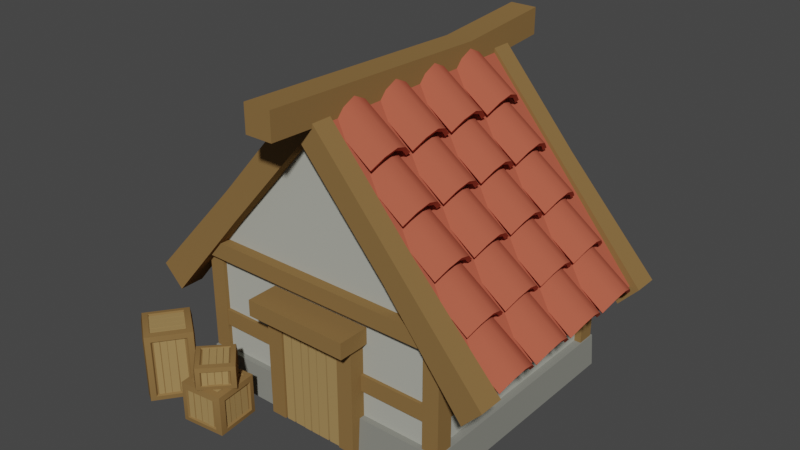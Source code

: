 # Source: Houses_SecondAge_1_Level1.blend  (saved by Blender 3.0.42; exported with 4.5.12 LTS)
import bpy
from mathutils import Matrix  # noqa: F401  (used for matrix-valued properties, if any)

bpy.ops.wm.read_factory_settings(use_empty=True)
scene = bpy.context.scene
scene.name = 'Scene'

# ---- collections
col_collection = bpy.data.collections.new('Collection'); scene.collection.children.link(col_collection)

# ---- materials (node trees are filled in below, after node groups)
mat_main = bpy.data.materials.new('Main')
mat_main.alpha_threshold = 0.0
mat_main.use_transparent_shadow = False
mat_main.diffuse_color = (0.4385, 0.09992, 0.05886, 1.0)
mat_main.roughness = 0.5
mat_walls = bpy.data.materials.new('Walls')
mat_walls.alpha_threshold = 0.0
mat_walls.use_transparent_shadow = False
mat_walls.diffuse_color = (0.4352, 0.4385, 0.3826, 1.0)
mat_walls.roughness = 0.5
mat_stone = bpy.data.materials.new('Stone')
mat_stone.alpha_threshold = 0.0
mat_stone.use_transparent_shadow = False
mat_stone.diffuse_color = (0.2444, 0.2462, 0.2155, 1.0)
mat_stone.roughness = 0.5
mat_wood = bpy.data.materials.new('Wood')
mat_wood.alpha_threshold = 0.0
mat_wood.use_transparent_shadow = False
mat_wood.diffuse_color = (0.2462, 0.1444, 0.0538, 1.0)
mat_wood.roughness = 0.5
mat_wood_light = bpy.data.materials.new('Wood_Light')
mat_wood_light.alpha_threshold = 0.0
mat_wood_light.use_transparent_shadow = False
mat_wood_light.diffuse_color = (0.3757, 0.2432, 0.09746, 1.0)
mat_wood_light.roughness = 0.5

# ---- node groups
ng_auto_smooth = bpy.data.node_groups.new('Auto Smooth', 'GeometryNodeTree')
_s = ng_auto_smooth.interface.new_socket(name='Geometry', in_out='OUTPUT', socket_type='NodeSocketGeometry')
_s = ng_auto_smooth.interface.new_socket(name='Geometry', in_out='INPUT', socket_type='NodeSocketGeometry')
_s = ng_auto_smooth.interface.new_socket(name='Angle', in_out='INPUT', socket_type='NodeSocketFloat')
_s.subtype = 'ANGLE'
_s.min_value = 0.0
_s.max_value = 3.142
ng_auto_smooth.is_modifier = True
_N = ng_auto_smooth.nodes; _L = ng_auto_smooth.links
n0 = _N.new('NodeGroupOutput'); n0.name = 'Group Output'; n0.location = (480, -100)
n1 = _N.new('NodeGroupInput'); n1.name = 'Group Input'; n1.location = (-420, -300)
n2 = _N.new('NodeGroupInput'); n2.name = 'Group Input.001'; n2.location = (-60, -100)
n3 = _N.new('GeometryNodeSetShadeSmooth'); n3.name = 'Set Shade Smooth'; n3.location = (120, -100)
n3.domain = 'EDGE'
n4 = _N.new('GeometryNodeSetShadeSmooth'); n4.name = 'Set Shade Smooth.001'; n4.location = (300, -100)
n5 = _N.new('GeometryNodeInputMeshEdgeAngle'); n5.name = 'Edge Angle'; n5.location = (-420, -220)
n6 = _N.new('GeometryNodeInputEdgeSmooth'); n6.name = 'Is Edge Smooth'; n6.location = (-60, -160)
n7 = _N.new('GeometryNodeInputShadeSmooth'); n7.name = 'Is Face Smooth'; n7.location = (-240, -340)
n8 = _N.new('FunctionNodeBooleanMath'); n8.name = 'Boolean Math'; n8.location = (-60, -220)
n9 = _N.new('FunctionNodeCompare'); n9.name = 'Compare'; n9.location = (-240, -180)
n9.operation = 'LESS_EQUAL'
_L.new(n5.outputs[0], n9.inputs[0])
_L.new(n4.outputs[0], n0.inputs[0])
_L.new(n1.outputs[1], n9.inputs[1])
_L.new(n9.outputs[0], n8.inputs[0])
_L.new(n7.outputs[0], n8.inputs[1])
_L.new(n2.outputs[0], n3.inputs[0])
_L.new(n6.outputs[0], n3.inputs[1])
_L.new(n3.outputs[0], n4.inputs[0])
_L.new(n8.outputs[0], n3.inputs[2])
n0.is_active_output = True

# ---- material node trees

# ---- world
world_world = bpy.data.worlds.new('World'); scene.world = world_world
world_world.use_nodes = True; world_world.node_tree.nodes.clear()
_N = world_world.node_tree.nodes; _L = world_world.node_tree.links
n0 = _N.new('ShaderNodeOutputWorld'); n0.name = 'World Output'; n0.location = (300, 300)
n1 = _N.new('ShaderNodeBackground'); n1.name = 'Background'; n1.location = (10, 300)
n1.inputs[0].default_value = (0.05088, 0.05088, 0.05088, 1.0)
_L.new(n1.outputs[0], n0.inputs[0])
n0.is_active_output = True
world_world.color = (0.05088, 0.05088, 0.05088)
world_world.use_sun_shadow = False
world_world.sun_shadow_jitter_overblur = 0.0

# ---- meshes
me_cube_218 = bpy.data.meshes.new('Cube.218')
me_cube_218.from_pydata([(0.2849, 0.4215, 0.2377), (0.2849, -0.16, 0.2377), (0.3178, 0.4215, 0.2596), (0.3178, -0.16, 0.2596), (0.2026, -0.1427, 0.05571), (0.2026, -0.1427, 0.3733), (0.2026, 0.4042, 0.05571), (0.2026, 0.4042, 0.3733), (0.2212, -0.1561, 0.08125), (0.2212, 0.4176, 0.08125), (0.2246, -0.161, 0.001531), (0.2246, 0.4225, 0.001531), (-0.09436, -0.16, 0.6835), (-0.09436, 0.4215, 0.6835), (-0.09436, -0.16, 0.7372), (-0.09436, 0.4215, 0.7372), (-0.4736, 0.4215, 0.2377), (-0.4736, -0.16, 0.2377), (-0.5066, 0.4215, 0.2596), (-0.5066, -0.16, 0.2596), (-0.3914, -0.1427, 0.05571), (-0.3914, -0.1427, 0.3733), (-0.3914, 0.4042, 0.05571), (-0.3914, 0.4042, 0.3733), (-0.09436, -0.1427, 0.05571), (-0.09436, -0.1427, 0.6898), (-0.09436, 0.4042, 0.05571), (-0.09436, 0.4042, 0.6898), (-0.4099, -0.1561, 0.08125), (-0.4099, 0.4176, 0.08125), (-0.4133, -0.161, 0.001531), (-0.4133, 0.4225, 0.001531), (-0.09436, -0.1561, 0.08125), (-0.09436, 0.4176, 0.08125), (-0.09436, -0.161, 0.001531), (-0.09436, 0.4225, 0.001531), (0.02165, -0.1789, 0.2732), (0.02165, -0.1789, 0.001981), (-0.01696, -0.1789, 0.2732), (-0.01696, -0.1789, 0.001981), (0.02165, -0.1375, 0.2732), (0.02165, -0.1375, 0.001981), (-0.01696, -0.1375, 0.2732), (-0.01696, -0.1375, 0.001981), (0.03215, -0.2177, 0.297), (0.03215, -0.1248, 0.297), (0.03215, -0.2177, 0.2588), (0.03215, -0.1248, 0.2588), (0.02165, 0.4404, 0.2732), (0.02165, 0.4404, 0.001981), (-0.01696, 0.4404, 0.2732), (-0.01696, 0.4404, 0.001981), (0.02165, 0.399, 0.2732), (0.02165, 0.399, 0.001981), (-0.01696, 0.399, 0.2732), (-0.01696, 0.399, 0.001981), (0.03215, 0.4793, 0.297), (0.03215, 0.3863, 0.297), (0.03215, 0.4793, 0.2588), (0.03215, 0.3863, 0.2588), (-0.2104, -0.1789, 0.2732), (-0.2104, -0.1789, 0.001981), (-0.1718, -0.1789, 0.2732), (-0.1718, -0.1789, 0.001981), (-0.2104, -0.1375, 0.2732), (-0.2104, -0.1375, 0.001981), (-0.1718, -0.1375, 0.2732), (-0.1718, -0.1375, 0.001981), (-0.2209, -0.2177, 0.297), (-0.09436, -0.2177, 0.297), (-0.2209, -0.1248, 0.297), (-0.09436, -0.1248, 0.297), (-0.2209, -0.2177, 0.2588), (-0.09436, -0.2177, 0.2588), (-0.2209, -0.1248, 0.2588), (-0.09436, -0.1248, 0.2588), (-0.2104, 0.4404, 0.2732), (-0.2104, 0.4404, 0.001981), (-0.1718, 0.4404, 0.2732), (-0.1718, 0.4404, 0.001981), (-0.2104, 0.399, 0.2732), (-0.2104, 0.399, 0.001981), (-0.1718, 0.399, 0.2732), (-0.1718, 0.399, 0.001981), (-0.2209, 0.4793, 0.297), (-0.09436, 0.4793, 0.297), (-0.2209, 0.3863, 0.297), (-0.09436, 0.3863, 0.297), (-0.2209, 0.4793, 0.2588), (-0.09436, 0.4793, 0.2588), (-0.2209, 0.3863, 0.2588), (-0.09436, 0.3863, 0.2588), (-0.1194, -0.1638, 0.2691), (-0.1188, -0.175, 0.2691), (-0.118, -0.1637, 0.0004618), (-0.1185, -0.175, 0.0004618), (-0.1013, -0.1636, 0.2691), (-0.1008, -0.1749, 0.2691), (-0.1004, -0.1749, 0.0004618), (-0.09999, -0.1636, 0.0004618), (-0.04912, -0.1632, 0.2691), (-0.04906, -0.1745, 0.2691), (-0.04676, -0.1632, 0.0004618), (-0.0467, -0.1745, 0.0004618), (-0.02176, -0.163, 0.2691), (-0.0217, -0.1743, 0.2691), (-0.01933, -0.1742, 0.0004618), (-0.01939, -0.163, 0.0004618), (-0.07754, -0.1747, 0.0004618), (-0.07793, -0.1747, 0.2691), (-0.09739, -0.1749, 0.0004618), (-0.09778, -0.1749, 0.2691), (-0.05084, -0.1745, 0.0004618), (-0.05137, -0.1745, 0.2691), (-0.07581, -0.1747, 0.0004618), (-0.07634, -0.1747, 0.2691), (-0.07797, -0.1646, 0.2691), (-0.07758, -0.1646, 0.0004618), (-0.09783, -0.1648, 0.2691), (-0.09744, -0.1648, 0.0004618), (-0.05141, -0.1644, 0.2691), (-0.05088, -0.1644, 0.0004618), (-0.07639, -0.1646, 0.2691), (-0.07586, -0.1646, 0.0004618), (-0.1468, -0.1632, 0.2691), (-0.1467, -0.1745, 0.2691), (-0.1447, -0.1632, 0.0004618), (-0.1447, -0.1745, 0.0004618), (-0.1229, -0.163, 0.2691), (-0.1228, -0.1743, 0.2691), (-0.1207, -0.1742, 0.0004618), (-0.1208, -0.163, 0.0004618), (-0.1483, -0.1745, 0.0004618), (-0.1487, -0.1745, 0.2691), (-0.1701, -0.1747, 0.0004618), (-0.1706, -0.1747, 0.2691), (-0.1488, -0.1644, 0.2691), (-0.1483, -0.1644, 0.0004618), (-0.1706, -0.1646, 0.2691), (-0.1702, -0.1646, 0.0004618), (-0.2544, -0.2974, 0.08742), (-0.2547, -0.2975, 0.09389), (-0.2642, -0.2091, 0.08742), (-0.2639, -0.2091, 0.09389), (-0.2679, -0.299, 0.08742), (-0.2682, -0.299, 0.09389), (-0.2774, -0.2106, 0.09389), (-0.2777, -0.2107, 0.08742), (-0.3061, -0.3006, 0.08742), (-0.3061, -0.3006, 0.09389), (-0.3165, -0.2124, 0.08742), (-0.3165, -0.2124, 0.09389), (-0.3226, -0.3027, 0.08742), (-0.3226, -0.3027, 0.09389), (-0.3331, -0.2144, 0.09389), (-0.3331, -0.2144, 0.08742), (-0.295, -0.2132, 0.09389), (-0.2857, -0.3016, 0.09389), (-0.2792, -0.2115, 0.09389), (-0.2699, -0.2999, 0.09389), (-0.3144, -0.215, 0.09389), (-0.3051, -0.3034, 0.09389), (-0.2961, -0.2131, 0.09389), (-0.2867, -0.3015, 0.09389), (-0.2857, -0.3016, 0.08895), (-0.295, -0.2132, 0.08895), (-0.2699, -0.2999, 0.08895), (-0.2792, -0.2115, 0.08895), (-0.3051, -0.3034, 0.08895), (-0.3144, -0.215, 0.08895), (-0.2867, -0.3015, 0.08895), (-0.2961, -0.2131, 0.08895), (-0.3336, -0.2178, 0.001646), (-0.3342, -0.2083, 0.001566), (-0.3327, -0.2177, 0.08941), (-0.334, -0.2083, 0.08933), (-0.3209, -0.2165, 0.001441), (-0.3215, -0.207, 0.001516), (-0.3213, -0.207, 0.08928), (-0.32, -0.2164, 0.0892), (-0.2828, -0.2126, 0.001406), (-0.2838, -0.2032, 0.001406), (-0.282, -0.2126, 0.08917), (-0.2829, -0.2031, 0.08917), (-0.2635, -0.2107, 0.001307), (-0.2644, -0.2012, 0.001307), (-0.2636, -0.2011, 0.08907), (-0.2626, -0.2106, 0.08907), (-0.3051, -0.2053, 0.08843), (-0.3054, -0.2054, 0.000661), (-0.3191, -0.2068, 0.08849), (-0.3194, -0.2068, 0.0007214), (-0.2863, -0.2034, 0.08857), (-0.2866, -0.2035, 0.0008065), (-0.3039, -0.2052, 0.08863), (-0.3043, -0.2053, 0.000867), (-0.3045, -0.2137, 0.000661), (-0.3043, -0.2137, 0.08843), (-0.3186, -0.2151, 0.0007214), (-0.3183, -0.2151, 0.08849), (-0.2858, -0.2118, 0.0008065), (-0.2854, -0.2117, 0.08857), (-0.3034, -0.2136, 0.000867), (-0.303, -0.2135, 0.08863), (-0.2549, -0.2979, -0.003471), (-0.2552, -0.298, 0.003201), (-0.2653, -0.2047, -0.003471), (-0.265, -0.2048, 0.003201), (-0.2684, -0.2995, -0.003471), (-0.2687, -0.2995, 0.003201), (-0.2784, -0.2062, 0.003201), (-0.2787, -0.2063, -0.003471), (-0.3064, -0.3009, -0.003471), (-0.3064, -0.3009, 0.003201), (-0.3168, -0.213, -0.003471), (-0.3168, -0.213, 0.003201), (-0.3229, -0.303, -0.003471), (-0.3229, -0.303, 0.003201), (-0.3333, -0.2151, 0.003201), (-0.3333, -0.2151, -0.003471), (-0.2959, -0.2089, 0.003201), (-0.2861, -0.3022, 0.003201), (-0.2802, -0.2072, 0.003201), (-0.2704, -0.3005, 0.003201), (-0.3152, -0.2107, 0.003201), (-0.3054, -0.304, 0.003201), (-0.297, -0.2088, 0.003201), (-0.2871, -0.302, 0.003201), (-0.2861, -0.3022, -0.003471), (-0.2959, -0.2089, -0.003471), (-0.2704, -0.3005, -0.003471), (-0.2802, -0.2072, -0.003471), (-0.3054, -0.304, -0.003471), (-0.3152, -0.2107, -0.003471), (-0.2871, -0.302, -0.003471), (-0.297, -0.2088, -0.003471), (-0.3254, -0.3132, 0.002608), (-0.3256, -0.3078, 0.002608), (-0.3245, -0.3132, 0.0867), (-0.3254, -0.3078, 0.08662), (-0.3114, -0.3118, 0.002608), (-0.3116, -0.3064, 0.002608), (-0.3114, -0.3064, 0.08658), (-0.3105, -0.3117, 0.0865), (-0.272, -0.3078, 0.002196), (-0.2726, -0.3024, 0.002196), (-0.2705, -0.3076, 0.0888), (-0.2711, -0.3023, 0.0888), (-0.2579, -0.3063, 0.001835), (-0.2584, -0.301, 0.001835), (-0.2569, -0.3008, 0.08844), (-0.2564, -0.3062, 0.08844), (-0.2931, -0.3045, 0.08573), (-0.2933, -0.3045, 0.002608), (-0.3095, -0.3062, 0.08579), (-0.3097, -0.3062, 0.002608), (-0.274, -0.3025, 0.08588), (-0.2743, -0.3026, 0.002608), (-0.291, -0.3043, 0.08594), (-0.2913, -0.3043, 0.002608), (-0.2929, -0.3087, 0.002608), (-0.2926, -0.3087, 0.08573), (-0.3093, -0.3104, 0.002608), (-0.309, -0.3104, 0.08579), (-0.2738, -0.3068, 0.002608), (-0.2735, -0.3067, 0.08588), (-0.2909, -0.3085, 0.002608), (-0.2906, -0.3085, 0.08594), (-0.2444, -0.2859, 0.08739), (-0.2398, -0.2851, 0.08739), (-0.2444, -0.285, 0.0005182), (-0.2398, -0.2849, 0.0005182), (-0.2456, -0.2736, 0.08739), (-0.241, -0.2728, 0.08739), (-0.2411, -0.2726, 0.0005182), (-0.2457, -0.2727, 0.0005182), (-0.2493, -0.238, 0.08739), (-0.2447, -0.2375, 0.08739), (-0.2494, -0.2364, 0.0005182), (-0.2448, -0.2359, 0.0005182), (-0.2512, -0.2193, 0.08739), (-0.2466, -0.2189, 0.08739), (-0.2467, -0.2172, 0.0005182), (-0.2513, -0.2177, 0.0005182), (-0.2427, -0.257, 0.0005182), (-0.2426, -0.2572, 0.08739), (-0.2413, -0.2705, 0.0005182), (-0.2413, -0.2708, 0.08739), (-0.2445, -0.2387, 0.0005182), (-0.2445, -0.2391, 0.08739), (-0.2428, -0.2558, 0.0005182), (-0.2428, -0.2561, 0.08739), (-0.2464, -0.2576, 0.08739), (-0.2464, -0.2573, 0.0005182), (-0.245, -0.2711, 0.08739), (-0.245, -0.2709, 0.0005182), (-0.2482, -0.2395, 0.08739), (-0.2482, -0.2391, 0.0005182), (-0.2465, -0.2565, 0.08739), (-0.2465, -0.2562, 0.0005182), (-0.3367, -0.298, 0.001509), (-0.3429, -0.2983, 0.001432), (-0.3368, -0.2972, 0.08867), (-0.343, -0.2981, 0.0886), (-0.3381, -0.2838, 0.001313), (-0.3444, -0.2841, 0.001384), (-0.3444, -0.2839, 0.08855), (-0.3382, -0.2829, 0.08847), (-0.3423, -0.2434, 0.001386), (-0.3485, -0.244, 0.001386), (-0.3424, -0.2419, 0.08853), (-0.3487, -0.2425, 0.08853), (-0.3441, -0.2259, 0.001037), (-0.3503, -0.2266, 0.001037), (-0.3504, -0.2251, 0.08818), (-0.3442, -0.2244, 0.08818), (-0.3463, -0.2653, 0.08773), (-0.3463, -0.2655, 0.0005708), (-0.3446, -0.282, 0.08779), (-0.3446, -0.2822, 0.0006284), (-0.3484, -0.2449, 0.08787), (-0.3484, -0.2452, 0.0007094), (-0.3464, -0.2642, 0.08793), (-0.3464, -0.2645, 0.0007669), (-0.3415, -0.2651, 0.0005708), (-0.3416, -0.2648, 0.08773), (-0.3398, -0.2817, 0.0006284), (-0.3399, -0.2815, 0.08779), (-0.3436, -0.2448, 0.0007094), (-0.3437, -0.2444, 0.08787), (-0.3417, -0.264, 0.0007669), (-0.3417, -0.2637, 0.08793), (-0.2364, -0.3042, -0.003569), (-0.2364, -0.3042, 0.09277), (-0.3418, -0.315, -0.003569), (-0.3418, -0.315, 0.09277), (-0.2472, -0.1988, -0.003569), (-0.2472, -0.1988, 0.09277), (-0.3526, -0.2096, -0.003569), (-0.3526, -0.2096, 0.09277), (-0.2493, -0.3083, 0.00841), (-0.2493, -0.3083, 0.08079), (-0.3284, -0.3164, 0.08079), (-0.3284, -0.3164, 0.00841), (-0.346, -0.3022, 0.00841), (-0.346, -0.3022, 0.08079), (-0.3541, -0.223, 0.08079), (-0.3541, -0.223, 0.00841), (-0.3398, -0.2054, 0.00841), (-0.3398, -0.2054, 0.08079), (-0.2606, -0.1973, 0.08079), (-0.2606, -0.1973, 0.00841), (-0.2431, -0.2116, 0.00841), (-0.2431, -0.2116, 0.08079), (-0.235, -0.2908, 0.08079), (-0.235, -0.2908, 0.00841), (-0.3301, -0.3005, -0.006129), (-0.3382, -0.2213, -0.006129), (-0.259, -0.2132, -0.006129), (-0.2509, -0.2924, -0.006129), (-0.3382, -0.2213, 0.09533), (-0.3301, -0.3005, 0.09533), (-0.2509, -0.2924, 0.09533), (-0.259, -0.2132, 0.09533), (-0.2528, -0.3043, 0.07798), (-0.2528, -0.3043, 0.01122), (-0.3258, -0.3118, 0.07798), (-0.3258, -0.3118, 0.01122), (-0.342, -0.2986, 0.07798), (-0.342, -0.2986, 0.01122), (-0.3495, -0.2256, 0.07798), (-0.3495, -0.2256, 0.01122), (-0.3363, -0.2094, 0.07798), (-0.3363, -0.2094, 0.01122), (-0.2633, -0.202, 0.07798), (-0.2633, -0.202, 0.01122), (-0.2471, -0.2151, 0.07798), (-0.2471, -0.2151, 0.01122), (-0.2396, -0.2882, 0.07798), (-0.2396, -0.2882, 0.01122), (-0.3348, -0.2241, -0.002187), (-0.3273, -0.2971, -0.002187), (-0.2618, -0.2166, -0.002187), (-0.2543, -0.2897, -0.002187), (-0.3273, -0.2971, 0.09139), (-0.3348, -0.2241, 0.09139), (-0.2543, -0.2897, 0.09139), (-0.2618, -0.2166, 0.09139), (-0.4583, -0.3042, 0.1558), (-0.4586, -0.3041, 0.1623), (-0.4063, -0.2321, 0.1558), (-0.4061, -0.2323, 0.1623), (-0.4694, -0.2963, 0.1558), (-0.4696, -0.296, 0.1623), (-0.4171, -0.2243, 0.1623), (-0.4174, -0.2242, 0.1558), (-0.4988, -0.2718, 0.1558), (-0.4988, -0.2718, 0.1623), (-0.4473, -0.1994, 0.1558), (-0.4473, -0.1994, 0.1623), (-0.5124, -0.2622, 0.1558), (-0.5124, -0.2622, 0.1623), (-0.4609, -0.1898, 0.1623), (-0.4609, -0.1898, 0.1558), (-0.4319, -0.2144, 0.1623), (-0.4844, -0.2862, 0.1623), (-0.419, -0.2238, 0.1623), (-0.4715, -0.2956, 0.1623), (-0.4475, -0.2028, 0.1623), (-0.4999, -0.2746, 0.1623), (-0.4326, -0.2137, 0.1623), (-0.485, -0.2855, 0.1623), (-0.4844, -0.2862, 0.1573), (-0.4319, -0.2144, 0.1573), (-0.4715, -0.2956, 0.1573), (-0.419, -0.2238, 0.1573), (-0.4999, -0.2746, 0.1573), (-0.4475, -0.2028, 0.1573), (-0.485, -0.2855, 0.1573), (-0.4326, -0.2137, 0.1573), (-0.4636, -0.192, 0.001646), (-0.4577, -0.1845, 0.001566), (-0.4629, -0.1925, 0.1578), (-0.4575, -0.1846, 0.1577), (-0.4533, -0.1996, 0.001441), (-0.4474, -0.1921, 0.001516), (-0.4472, -0.1922, 0.1577), (-0.4526, -0.2001, 0.1576), (-0.4225, -0.2222, 0.001406), (-0.4168, -0.2146, 0.001406), (-0.4218, -0.2227, 0.1576), (-0.4161, -0.2151, 0.1576), (-0.4068, -0.2337, 0.001307), (-0.4012, -0.2261, 0.001307), (-0.4005, -0.2266, 0.1575), (-0.4061, -0.2342, 0.1575), (-0.4341, -0.2019, 0.1568), (-0.4343, -0.2017, 0.000661), (-0.4455, -0.1935, 0.1569), (-0.4457, -0.1933, 0.0007214), (-0.4188, -0.2131, 0.157), (-0.4191, -0.2129, 0.0008065), (-0.4331, -0.2026, 0.157), (-0.4334, -0.2024, 0.000867), (-0.4393, -0.2084, 0.000661), (-0.4391, -0.2086, 0.1568), (-0.4506, -0.2001, 0.0007214), (-0.4504, -0.2002, 0.1569), (-0.4241, -0.2196, 0.0008065), (-0.4238, -0.2198, 0.157), (-0.4384, -0.2091, 0.000867), (-0.4381, -0.2093, 0.157), (-0.459, -0.3042, -0.003471), (-0.4593, -0.3041, 0.003201), (-0.4042, -0.2281, -0.003471), (-0.404, -0.2284, 0.003201), (-0.4701, -0.2963, -0.003471), (-0.4703, -0.2961, 0.003201), (-0.4149, -0.2204, 0.003201), (-0.4152, -0.2203, -0.003471), (-0.4992, -0.2718, -0.003471), (-0.4992, -0.2718, 0.003201), (-0.4479, -0.1996, -0.003471), (-0.4479, -0.1996, 0.003201), (-0.5128, -0.2623, -0.003471), (-0.5128, -0.2623, 0.003201), (-0.4615, -0.1901, 0.003201), (-0.4615, -0.1901, -0.003471), (-0.4297, -0.2107, 0.003201), (-0.485, -0.2864, 0.003201), (-0.4169, -0.22, 0.003201), (-0.4722, -0.2957, 0.003201), (-0.4452, -0.1991, 0.003201), (-0.5005, -0.2748, 0.003201), (-0.4304, -0.2099, 0.003201), (-0.4857, -0.2856, 0.003201), (-0.485, -0.2864, -0.003471), (-0.4297, -0.2107, -0.003471), (-0.4722, -0.2957, -0.003471), (-0.4169, -0.22, -0.003471), (-0.5005, -0.2748, -0.003471), (-0.4452, -0.1991, -0.003471), (-0.4857, -0.2856, -0.003471), (-0.4304, -0.2099, -0.003471), (-0.5216, -0.2682, 0.002608), (-0.5181, -0.2641, 0.002608), (-0.5209, -0.2687, 0.1551), (-0.5179, -0.2642, 0.155), (-0.5102, -0.2766, 0.002608), (-0.5067, -0.2724, 0.002608), (-0.5066, -0.2725, 0.155), (-0.5095, -0.2771, 0.1549), (-0.4783, -0.3, 0.002196), (-0.4751, -0.2956, 0.002196), (-0.4771, -0.3009, 0.1572), (-0.4739, -0.2965, 0.1572), (-0.4669, -0.3084, 0.001835), (-0.4637, -0.3041, 0.001835), (-0.4625, -0.305, 0.1568), (-0.4657, -0.3093, 0.1568), (-0.4917, -0.2834, 0.1541), (-0.4919, -0.2833, 0.002608), (-0.505, -0.2737, 0.1542), (-0.5052, -0.2735, 0.002608), (-0.4763, -0.2948, 0.1543), (-0.4765, -0.2946, 0.002608), (-0.4901, -0.2847, 0.1543), (-0.4903, -0.2845, 0.002608), (-0.4944, -0.2867, 0.002608), (-0.4942, -0.2868, 0.1541), (-0.5077, -0.2769, 0.002608), (-0.5075, -0.2771, 0.1542), (-0.479, -0.298, 0.002608), (-0.4788, -0.2982, 0.1543), (-0.4928, -0.2879, 0.002608), (-0.4926, -0.2881, 0.1543), (-0.4432, -0.3024, 0.1558), (-0.4392, -0.3048, 0.1558), (-0.4426, -0.3016, 0.0005182), (-0.4391, -0.3046, 0.0005182), (-0.4358, -0.2924, 0.1558), (-0.4319, -0.2949, 0.1558), (-0.4318, -0.2947, 0.0005182), (-0.4353, -0.2917, 0.0005182), (-0.4146, -0.2636, 0.1558), (-0.4109, -0.2663, 0.1558), (-0.4137, -0.2622, 0.0005182), (-0.4099, -0.265, 0.0005182), (-0.4035, -0.2484, 0.1558), (-0.3998, -0.2512, 0.1558), (-0.3988, -0.2499, 0.0005182), (-0.4025, -0.2471, 0.0005182), (-0.4225, -0.282, 0.0005182), (-0.4226, -0.2822, 0.1558), (-0.4305, -0.293, 0.0005182), (-0.4307, -0.2932, 0.1558), (-0.4116, -0.2673, 0.0005182), (-0.4118, -0.2676, 0.1558), (-0.4218, -0.2811, 0.0005182), (-0.422, -0.2814, 0.1558), (-0.4256, -0.28, 0.1558), (-0.4255, -0.2798, 0.0005182), (-0.4337, -0.291, 0.1558), (-0.4335, -0.2908, 0.0005182), (-0.4148, -0.2654, 0.1558), (-0.4146, -0.2651, 0.0005182), (-0.425, -0.2792, 0.1558), (-0.4248, -0.2789, 0.0005182), (-0.5197, -0.2493, 0.001509), (-0.5246, -0.2454, 0.001432), (-0.5192, -0.2486, 0.1571), (-0.5244, -0.2452, 0.157), (-0.5112, -0.2378, 0.001313), (-0.5161, -0.2339, 0.001384), (-0.516, -0.2337, 0.1569), (-0.5107, -0.2371, 0.1569), (-0.4872, -0.2051, 0.001386), (-0.4922, -0.2014, 0.001386), (-0.4863, -0.2039, 0.1569), (-0.4913, -0.2002, 0.1569), (-0.4768, -0.191, 0.001037), (-0.4818, -0.1873, 0.001037), (-0.4809, -0.186, 0.1566), (-0.4759, -0.1897, 0.1566), (-0.5049, -0.2186, 0.1561), (-0.505, -0.2188, 0.0005708), (-0.5148, -0.2321, 0.1562), (-0.515, -0.2323, 0.0006284), (-0.4928, -0.2021, 0.1563), (-0.493, -0.2024, 0.0007094), (-0.5042, -0.2177, 0.1563), (-0.5044, -0.218, 0.0007669), (-0.5012, -0.2217, 0.0005708), (-0.501, -0.2214, 0.1561), (-0.5111, -0.2351, 0.0006284), (-0.511, -0.2349, 0.1562), (-0.4891, -0.2052, 0.0007094), (-0.4889, -0.2049, 0.1563), (-0.5006, -0.2208, 0.0007669), (-0.5004, -0.2206, 0.1563), (-0.4496, -0.3212, -0.003569), (-0.4496, -0.3212, 0.1612), (-0.5349, -0.2585, -0.003569), (-0.5349, -0.2585, 0.1612), (-0.3868, -0.2359, -0.003569), (-0.3868, -0.2359, 0.1612), (-0.4722, -0.1731, -0.003569), (-0.4722, -0.1731, 0.1612), (-0.4618, -0.3157, 0.00841), (-0.4618, -0.3157, 0.1492), (-0.526, -0.2685, 0.1492), (-0.526, -0.2685, 0.00841), (-0.5294, -0.2462, 0.00841), (-0.5294, -0.2462, 0.1492), (-0.4822, -0.182, 0.1492), (-0.4822, -0.182, 0.00841), (-0.4599, -0.1786, 0.00841), (-0.4599, -0.1786, 0.1492), (-0.3958, -0.2258, 0.1492), (-0.3958, -0.2258, 0.00841), (-0.3923, -0.2481, 0.00841), (-0.3923, -0.2481, 0.1492), (-0.4395, -0.3123, 0.1492), (-0.4395, -0.3123, 0.00841), (-0.5165, -0.2557, -0.006129), (-0.4694, -0.1915, -0.006129), (-0.4052, -0.2387, -0.006129), (-0.4524, -0.3028, -0.006129), (-0.4694, -0.1915, 0.1637), (-0.5165, -0.2557, 0.1637), (-0.4524, -0.3028, 0.1637), (-0.4052, -0.2387, 0.1637), (-0.4618, -0.3104, 0.1464), (-0.4618, -0.3104, 0.01122), (-0.5209, -0.2669, 0.1464), (-0.5209, -0.2669, 0.01122), (-0.5241, -0.2463, 0.1464), (-0.5241, -0.2463, 0.01122), (-0.4806, -0.1871, 0.1464), (-0.4806, -0.1871, 0.01122), (-0.46, -0.184, 0.1464), (-0.46, -0.184, 0.01122), (-0.4008, -0.2274, 0.1464), (-0.4008, -0.2274, 0.01122), (-0.3977, -0.2481, 0.1464), (-0.3977, -0.2481, 0.01122), (-0.4412, -0.3072, 0.1464), (-0.4412, -0.3072, 0.01122), (-0.4687, -0.1958, -0.002187), (-0.5122, -0.255, -0.002187), (-0.4095, -0.2393, -0.002187), (-0.453, -0.2985, -0.002187), (-0.5122, -0.255, 0.1598), (-0.4687, -0.1958, 0.1598), (-0.453, -0.2985, 0.1598), (-0.4095, -0.2393, 0.1598), (-0.2479, -0.2608, 0.1448), (-0.2481, -0.2611, 0.15), (-0.3003, -0.2119, 0.1448), (-0.3, -0.2117, 0.15), (-0.2554, -0.2689, 0.1448), (-0.2556, -0.269, 0.15), (-0.3076, -0.2197, 0.15), (-0.3077, -0.2199, 0.1448), (-0.2779, -0.2899, 0.1448), (-0.2779, -0.2899, 0.15), (-0.3306, -0.2413, 0.1448), (-0.3306, -0.2413, 0.15), (-0.287, -0.2998, 0.1448), (-0.287, -0.2998, 0.15), (-0.3397, -0.2512, 0.15), (-0.3397, -0.2512, 0.1448), (-0.317, -0.2305, 0.15), (-0.265, -0.2798, 0.15), (-0.3082, -0.2212, 0.15), (-0.2561, -0.2705, 0.15), (-0.3279, -0.2418, 0.15), (-0.2758, -0.2911, 0.15), (-0.3177, -0.231, 0.15), (-0.2656, -0.2803, 0.15), (-0.265, -0.2798, 0.146), (-0.317, -0.2305, 0.146), (-0.2561, -0.2705, 0.146), (-0.3082, -0.2212, 0.146), (-0.2758, -0.2911, 0.146), (-0.3279, -0.2418, 0.146), (-0.2656, -0.2803, 0.146), (-0.3177, -0.231, 0.146), (-0.3382, -0.2536, 0.09839), (-0.3436, -0.2481, 0.09832), (-0.3377, -0.2531, 0.1464), (-0.3434, -0.248, 0.1463), (-0.3311, -0.2461, 0.09822), (-0.3364, -0.2406, 0.09828), (-0.3363, -0.2405, 0.1463), (-0.3306, -0.2456, 0.1462), (-0.3098, -0.2238, 0.09819), (-0.3153, -0.2185, 0.09819), (-0.3093, -0.2233, 0.1462), (-0.3149, -0.218, 0.1462), (-0.299, -0.2125, 0.09812), (-0.3045, -0.2072, 0.09812), (-0.3041, -0.2067, 0.1461), (-0.2985, -0.212, 0.1461), (-0.3273, -0.231, 0.1456), (-0.3274, -0.2312, 0.09759), (-0.3351, -0.2392, 0.1457), (-0.3353, -0.2394, 0.09764), (-0.3167, -0.22, 0.1457), (-0.3169, -0.2202, 0.09771), (-0.3266, -0.2303, 0.1458), (-0.3268, -0.2305, 0.09776), (-0.3225, -0.2358, 0.09759), (-0.3224, -0.2357, 0.1456), (-0.3304, -0.244, 0.09764), (-0.3302, -0.2439, 0.1457), (-0.3121, -0.2248, 0.09771), (-0.3119, -0.2246, 0.1457), (-0.3219, -0.2352, 0.09776), (-0.3217, -0.2349, 0.1458), (-0.248, -0.2614, 0.09426), (-0.2481, -0.2617, 0.09964), (-0.3032, -0.2098, 0.09426), (-0.303, -0.2096, 0.09964), (-0.2554, -0.2695, 0.09426), (-0.2556, -0.2696, 0.09964), (-0.3105, -0.2175, 0.09964), (-0.3106, -0.2178, 0.09426), (-0.278, -0.2902, 0.09426), (-0.278, -0.2902, 0.09964), (-0.3305, -0.2418, 0.09426), (-0.3305, -0.2418, 0.09964), (-0.287, -0.3001, 0.09426), (-0.287, -0.3001, 0.09964), (-0.3395, -0.2517, 0.09964), (-0.3395, -0.2517, 0.09426), (-0.3198, -0.2284, 0.09964), (-0.2649, -0.2804, 0.09964), (-0.311, -0.2191, 0.09964), (-0.2561, -0.2711, 0.09964), (-0.3307, -0.2396, 0.09964), (-0.2757, -0.2916, 0.09964), (-0.3205, -0.2289, 0.09964), (-0.2656, -0.2808, 0.09964), (-0.2649, -0.2804, 0.09426), (-0.3198, -0.2284, 0.09426), (-0.2561, -0.2711, 0.09426), (-0.311, -0.2191, 0.09426), (-0.2757, -0.2916, 0.09426), (-0.3307, -0.2396, 0.09426), (-0.2656, -0.2808, 0.09426), (-0.3205, -0.2289, 0.09426), (-0.2832, -0.3077, 0.09916), (-0.2861, -0.3046, 0.09916), (-0.2827, -0.3072, 0.1442), (-0.286, -0.3044, 0.1442), (-0.2753, -0.2995, 0.09916), (-0.2783, -0.2963, 0.09916), (-0.2782, -0.2962, 0.1441), (-0.2749, -0.299, 0.1441), (-0.2533, -0.2764, 0.09883), (-0.2565, -0.2734, 0.09883), (-0.2525, -0.2756, 0.1459), (-0.2556, -0.2726, 0.1459), (-0.2454, -0.2681, 0.09854), (-0.2486, -0.2651, 0.09854), (-0.2477, -0.2643, 0.1456), (-0.2446, -0.2673, 0.1456), (-0.2679, -0.2855, 0.1434), (-0.2681, -0.2856, 0.09916), (-0.2771, -0.2951, 0.1435), (-0.2772, -0.2952, 0.09916), (-0.2573, -0.2742, 0.1436), (-0.2574, -0.2744, 0.09916), (-0.2668, -0.2843, 0.1436), (-0.267, -0.2844, 0.09916), (-0.2656, -0.2879, 0.09916), (-0.2655, -0.2878, 0.1434), (-0.2748, -0.2976, 0.09916), (-0.2746, -0.2974, 0.1435), (-0.255, -0.2768, 0.09916), (-0.2548, -0.2766, 0.1436), (-0.2645, -0.2868, 0.09916), (-0.2643, -0.2866, 0.1436), (-0.2478, -0.2485, 0.1448), (-0.2455, -0.2457, 0.1448), (-0.2484, -0.248, 0.09748), (-0.2456, -0.2455, 0.09748), (-0.255, -0.2417, 0.1448), (-0.2527, -0.2388, 0.1448), (-0.2528, -0.2387, 0.09748), (-0.2556, -0.2412, 0.09748), (-0.2759, -0.2218, 0.1448), (-0.2734, -0.2191, 0.1448), (-0.2769, -0.2209, 0.09748), (-0.2743, -0.2182, 0.09748), (-0.2869, -0.2113, 0.1448), (-0.2843, -0.2086, 0.1448), (-0.2853, -0.2077, 0.09748), (-0.2878, -0.2104, 0.09748), (-0.262, -0.2299, 0.09748), (-0.2618, -0.2301, 0.1448), (-0.254, -0.2375, 0.09748), (-0.2539, -0.2376, 0.1448), (-0.2727, -0.2197, 0.09748), (-0.2724, -0.2199, 0.1448), (-0.2627, -0.2293, 0.09748), (-0.2624, -0.2295, 0.1448), (-0.2639, -0.2322, 0.1448), (-0.264, -0.2321, 0.09748), (-0.2559, -0.2398, 0.1448), (-0.2561, -0.2397, 0.09748), (-0.2745, -0.2221, 0.1448), (-0.2747, -0.2219, 0.09748), (-0.2645, -0.2316, 0.1448), (-0.2647, -0.2314, 0.09748), (-0.2981, -0.3043, 0.09828), (-0.3017, -0.3078, 0.09822), (-0.2986, -0.3039, 0.1458), (-0.3019, -0.3077, 0.1457), (-0.3064, -0.2964, 0.09812), (-0.3101, -0.2999, 0.09818), (-0.3102, -0.2997, 0.1457), (-0.3069, -0.2959, 0.1456), (-0.3301, -0.2738, 0.09818), (-0.3336, -0.2774, 0.09818), (-0.331, -0.273, 0.1457), (-0.3345, -0.2766, 0.1457), (-0.3404, -0.264, 0.0979), (-0.3438, -0.2677, 0.0979), (-0.3447, -0.2668, 0.1454), (-0.3412, -0.2632, 0.1454), (-0.3211, -0.2893, 0.1451), (-0.321, -0.2895, 0.09752), (-0.3113, -0.2987, 0.1451), (-0.3112, -0.2988, 0.09757), (-0.3331, -0.2779, 0.1452), (-0.3329, -0.2781, 0.09763), (-0.3218, -0.2887, 0.1452), (-0.3216, -0.2889, 0.09768), (-0.3183, -0.2867, 0.09752), (-0.3185, -0.2866, 0.1451), (-0.3085, -0.296, 0.09757), (-0.3087, -0.2959, 0.1451), (-0.3302, -0.2753, 0.09763), (-0.3304, -0.2752, 0.1452), (-0.3189, -0.2861, 0.09768), (-0.3191, -0.2859, 0.1452), (-0.2334, -0.2556, 0.09418), (-0.2334, -0.2556, 0.1491), (-0.2923, -0.3174, 0.09418), (-0.2923, -0.3174, 0.1491), (-0.2952, -0.1967, 0.09418), (-0.2952, -0.1967, 0.1491), (-0.3542, -0.2585, 0.09418), (-0.3542, -0.2585, 0.1491), (-0.2391, -0.2649, 0.1038), (-0.2391, -0.2649, 0.1395), (-0.2834, -0.3113, 0.1395), (-0.2834, -0.3113, 0.1038), (-0.3016, -0.3118, 0.1038), (-0.3016, -0.3118, 0.1395), (-0.348, -0.2675, 0.1395), (-0.348, -0.2675, 0.1038), (-0.3485, -0.2493, 0.1038), (-0.3485, -0.2493, 0.1395), (-0.3042, -0.2028, 0.1395), (-0.3042, -0.2028, 0.1038), (-0.286, -0.2024, 0.1038), (-0.286, -0.2024, 0.1395), (-0.2395, -0.2466, 0.1395), (-0.2395, -0.2466, 0.1038), (-0.2927, -0.3024, 0.09212), (-0.3392, -0.2581, 0.09212), (-0.2949, -0.2117, 0.09212), (-0.2484, -0.256, 0.09212), (-0.3392, -0.2581, 0.1512), (-0.2927, -0.3024, 0.1512), (-0.2484, -0.256, 0.1512), (-0.2949, -0.2117, 0.1512), (-0.2433, -0.2642, 0.1372), (-0.2433, -0.2642, 0.1061), (-0.2842, -0.3071, 0.1372), (-0.2842, -0.3071, 0.1061), (-0.301, -0.3075, 0.1372), (-0.301, -0.3075, 0.1061), (-0.3438, -0.2667, 0.1372), (-0.3438, -0.2667, 0.1061), (-0.3442, -0.2499, 0.1372), (-0.3442, -0.2499, 0.1061), (-0.3034, -0.207, 0.1372), (-0.3034, -0.207, 0.1061), (-0.2866, -0.2066, 0.1372), (-0.2866, -0.2066, 0.1061), (-0.2437, -0.2474, 0.1372), (-0.2437, -0.2474, 0.1061), (-0.3356, -0.2581, 0.0953), (-0.2928, -0.2989, 0.0953), (-0.2948, -0.2152, 0.0953), (-0.2519, -0.256, 0.0953), (-0.2928, -0.2989, 0.148), (-0.3356, -0.2581, 0.148), (-0.2519, -0.256, 0.148), (-0.2948, -0.2152, 0.148), (-0.08129, -0.12, 0.7005), (0.02823, -0.12, 0.6219), (-0.08232, -0.004279, 0.6999), (0.02719, -0.004279, 0.6212), (-0.06976, -0.09276, 0.7225), (-0.07018, -0.03177, 0.7224), (-0.06451, -0.06221, 0.7327), (0.03933, -0.03177, 0.6437), (0.03976, -0.09276, 0.6439), (0.04501, -0.06221, 0.6541), (-0.004886, -0.12, 0.6113), (0.1046, -0.12, 0.5327), (-0.005924, -0.004279, 0.6107), (0.1036, -0.004279, 0.5321), (0.006644, -0.09276, 0.6333), (0.006216, -0.03177, 0.6332), (0.01189, -0.06221, 0.6435), (0.1157, -0.03177, 0.5546), (0.1162, -0.09276, 0.5547), (0.1214, -0.06221, 0.5649), (0.07152, -0.12, 0.5222), (0.181, -0.12, 0.4435), (0.07048, -0.004279, 0.5215), (0.18, -0.004279, 0.4429), (0.08305, -0.09276, 0.5441), (0.08262, -0.03177, 0.544), (0.08829, -0.06221, 0.5544), (0.1921, -0.03177, 0.4654), (0.1926, -0.09276, 0.4655), (0.1978, -0.06221, 0.4757), (0.1479, -0.12, 0.433), (0.2574, -0.12, 0.3544), (0.1469, -0.004279, 0.4323), (0.2564, -0.004279, 0.3537), (0.1594, -0.09276, 0.455), (0.159, -0.03177, 0.4549), (0.1647, -0.06221, 0.4652), (0.2685, -0.03177, 0.3762), (0.269, -0.09276, 0.3763), (0.2742, -0.06221, 0.3865), (0.2243, -0.12, 0.3438), (0.3338, -0.12, 0.2652), (0.2233, -0.004279, 0.3432), (0.3328, -0.004279, 0.2645), (0.2358, -0.09276, 0.3658), (0.2354, -0.03177, 0.3657), (0.2411, -0.06221, 0.376), (0.3449, -0.03177, 0.287), (0.3454, -0.09276, 0.2872), (0.3506, -0.06221, 0.2974), (-0.1074, -0.12, 0.7005), (-0.217, -0.12, 0.6219), (-0.1064, -0.004279, 0.6999), (-0.2159, -0.004279, 0.6212), (-0.119, -0.09276, 0.7225), (-0.1185, -0.03177, 0.7224), (-0.1242, -0.06221, 0.7327), (-0.2281, -0.03177, 0.6437), (-0.2285, -0.09276, 0.6439), (-0.2337, -0.06221, 0.6541), (-0.1838, -0.12, 0.6113), (-0.2934, -0.12, 0.5327), (-0.1828, -0.004279, 0.6107), (-0.2923, -0.004279, 0.5321), (-0.1954, -0.09276, 0.6333), (-0.1949, -0.03177, 0.6332), (-0.2006, -0.06221, 0.6435), (-0.3045, -0.03177, 0.5546), (-0.3049, -0.09276, 0.5547), (-0.3101, -0.06221, 0.5649), (-0.2602, -0.12, 0.5222), (-0.3698, -0.12, 0.4435), (-0.2592, -0.004279, 0.5215), (-0.3687, -0.004279, 0.4429), (-0.2718, -0.09276, 0.5441), (-0.2713, -0.03177, 0.544), (-0.277, -0.06221, 0.5544), (-0.3809, -0.03177, 0.4654), (-0.3813, -0.09276, 0.4655), (-0.3865, -0.06221, 0.4757), (-0.3366, -0.12, 0.433), (-0.4462, -0.12, 0.3544), (-0.3356, -0.004279, 0.4323), (-0.4451, -0.004279, 0.3537), (-0.3482, -0.09276, 0.455), (-0.3477, -0.03177, 0.4549), (-0.3534, -0.06221, 0.4652), (-0.4573, -0.03177, 0.3762), (-0.4577, -0.09276, 0.3763), (-0.4629, -0.06221, 0.3865), (-0.413, -0.12, 0.3438), (-0.5226, -0.12, 0.2652), (-0.412, -0.004279, 0.3432), (-0.5215, -0.004279, 0.2645), (-0.4246, -0.09276, 0.3658), (-0.4241, -0.03177, 0.3657), (-0.4298, -0.06221, 0.376), (-0.5337, -0.03177, 0.287), (-0.5341, -0.09276, 0.2872), (-0.5393, -0.06221, 0.2974), (-0.08129, 0.001506, 0.7005), (0.02823, 0.001506, 0.6219), (-0.08232, 0.1172, 0.6999), (0.02719, 0.1172, 0.6212), (-0.06976, 0.02872, 0.7225), (-0.07018, 0.08971, 0.7224), (-0.06451, 0.05927, 0.7327), (0.03933, 0.08971, 0.6437), (0.03976, 0.02872, 0.6439), (0.04501, 0.05927, 0.6541), (-0.004886, 0.001506, 0.6113), (0.1046, 0.001506, 0.5327), (-0.005924, 0.1172, 0.6107), (0.1036, 0.1172, 0.5321), (0.006644, 0.02872, 0.6333), (0.006216, 0.08971, 0.6332), (0.01189, 0.05927, 0.6435), (0.1157, 0.08971, 0.5546), (0.1162, 0.02872, 0.5547), (0.1214, 0.05927, 0.5649), (0.07152, 0.001506, 0.5222), (0.181, 0.001506, 0.4435), (0.07048, 0.1172, 0.5215), (0.18, 0.1172, 0.4429), (0.08305, 0.02872, 0.5441), (0.08262, 0.08971, 0.544), (0.08829, 0.05927, 0.5544), (0.1921, 0.08971, 0.4654), (0.1926, 0.02872, 0.4655), (0.1978, 0.05927, 0.4757), (0.1479, 0.001506, 0.433), (0.2574, 0.001506, 0.3544), (0.1469, 0.1172, 0.4323), (0.2564, 0.1172, 0.3537), (0.1594, 0.02872, 0.455), (0.159, 0.08971, 0.4549), (0.1647, 0.05927, 0.4652), (0.2685, 0.08971, 0.3762), (0.269, 0.02872, 0.3763), (0.2742, 0.05927, 0.3865), (0.2243, 0.001506, 0.3438), (0.3338, 0.001506, 0.2652), (0.2233, 0.1172, 0.3432), (0.3328, 0.1172, 0.2645), (0.2358, 0.02872, 0.3658), (0.2354, 0.08971, 0.3657), (0.2411, 0.05927, 0.376), (0.3449, 0.08971, 0.287), (0.3454, 0.02872, 0.2872), (0.3506, 0.05927, 0.2974), (-0.1074, 0.001506, 0.7005), (-0.217, 0.001506, 0.6219), (-0.1064, 0.1172, 0.6999), (-0.2159, 0.1172, 0.6212), (-0.119, 0.02872, 0.7225), (-0.1185, 0.08971, 0.7224), (-0.1242, 0.05927, 0.7327), (-0.2281, 0.08971, 0.6437), (-0.2285, 0.02872, 0.6439), (-0.2337, 0.05927, 0.6541), (-0.1838, 0.001506, 0.6113), (-0.2934, 0.001506, 0.5327), (-0.1828, 0.1172, 0.6107), (-0.2923, 0.1172, 0.5321), (-0.1954, 0.02872, 0.6333), (-0.1949, 0.08971, 0.6332), (-0.2006, 0.05927, 0.6435), (-0.3045, 0.08971, 0.5546), (-0.3049, 0.02872, 0.5547), (-0.3101, 0.05927, 0.5649), (-0.2602, 0.001506, 0.5222), (-0.3698, 0.001506, 0.4435), (-0.2592, 0.1172, 0.5215), (-0.3687, 0.1172, 0.4429), (-0.2718, 0.02872, 0.5441), (-0.2713, 0.08971, 0.544), (-0.277, 0.05927, 0.5544), (-0.3809, 0.08971, 0.4654), (-0.3813, 0.02872, 0.4655), (-0.3865, 0.05927, 0.4757), (-0.3366, 0.001506, 0.433), (-0.4462, 0.001506, 0.3544), (-0.3356, 0.1172, 0.4323), (-0.4451, 0.1172, 0.3537), (-0.3482, 0.02872, 0.455), (-0.3477, 0.08971, 0.4549), (-0.3534, 0.05927, 0.4652), (-0.4573, 0.08971, 0.3762), (-0.4577, 0.02872, 0.3763), (-0.4629, 0.05927, 0.3865), (-0.413, 0.001506, 0.3438), (-0.5226, 0.001506, 0.2652), (-0.412, 0.1172, 0.3432), (-0.5215, 0.1172, 0.2645), (-0.4246, 0.02872, 0.3658), (-0.4241, 0.08971, 0.3657), (-0.4298, 0.05927, 0.376), (-0.5337, 0.08971, 0.287), (-0.5341, 0.02872, 0.2872), (-0.5393, 0.05927, 0.2974), (-0.08129, 0.123, 0.7005), (0.02823, 0.123, 0.6219), (-0.08232, 0.2387, 0.6999), (0.02719, 0.2387, 0.6212), (-0.06976, 0.1502, 0.7225), (-0.07018, 0.2112, 0.7224), (-0.06451, 0.1808, 0.7327), (0.03933, 0.2112, 0.6437), (0.03976, 0.1502, 0.6439), (0.04501, 0.1808, 0.6541), (-0.004886, 0.123, 0.6113), (0.1046, 0.123, 0.5327), (-0.005924, 0.2387, 0.6107), (0.1036, 0.2387, 0.5321), (0.006644, 0.1502, 0.6333), (0.006216, 0.2112, 0.6332), (0.01189, 0.1808, 0.6435), (0.1157, 0.2112, 0.5546), (0.1162, 0.1502, 0.5547), (0.1214, 0.1808, 0.5649), (0.07152, 0.123, 0.5222), (0.181, 0.123, 0.4435), (0.07048, 0.2387, 0.5215), (0.18, 0.2387, 0.4429), (0.08305, 0.1502, 0.5441), (0.08262, 0.2112, 0.544), (0.08829, 0.1808, 0.5544), (0.1921, 0.2112, 0.4654), (0.1926, 0.1502, 0.4655), (0.1978, 0.1808, 0.4757), (0.1479, 0.123, 0.433), (0.2574, 0.123, 0.3544), (0.1469, 0.2387, 0.4323), (0.2564, 0.2387, 0.3537), (0.1594, 0.1502, 0.455), (0.159, 0.2112, 0.4549), (0.1647, 0.1808, 0.4652), (0.2685, 0.2112, 0.3762), (0.269, 0.1502, 0.3763), (0.2742, 0.1808, 0.3865), (0.2243, 0.123, 0.3438), (0.3338, 0.123, 0.2652), (0.2233, 0.2387, 0.3432), (0.3328, 0.2387, 0.2645), (0.2358, 0.1502, 0.3658), (0.2354, 0.2112, 0.3657), (0.2411, 0.1808, 0.376), (0.3449, 0.2112, 0.287), (0.3454, 0.1502, 0.2872), (0.3506, 0.1808, 0.2974), (-0.1074, 0.123, 0.7005), (-0.217, 0.123, 0.6219), (-0.1064, 0.2387, 0.6999), (-0.2159, 0.2387, 0.6212), (-0.119, 0.1502, 0.7225), (-0.1185, 0.2112, 0.7224), (-0.1242, 0.1808, 0.7327), (-0.2281, 0.2112, 0.6437), (-0.2285, 0.1502, 0.6439), (-0.2337, 0.1808, 0.6541), (-0.1838, 0.123, 0.6113), (-0.2934, 0.123, 0.5327), (-0.1828, 0.2387, 0.6107), (-0.2923, 0.2387, 0.5321), (-0.1954, 0.1502, 0.6333), (-0.1949, 0.2112, 0.6332), (-0.2006, 0.1808, 0.6435), (-0.3045, 0.2112, 0.5546), (-0.3049, 0.1502, 0.5547), (-0.3101, 0.1808, 0.5649), (-0.2602, 0.123, 0.5222), (-0.3698, 0.123, 0.4435), (-0.2592, 0.2387, 0.5215), (-0.3687, 0.2387, 0.4429), (-0.2718, 0.1502, 0.5441), (-0.2713, 0.2112, 0.544), (-0.277, 0.1808, 0.5544), (-0.3809, 0.2112, 0.4654), (-0.3813, 0.1502, 0.4655), (-0.3865, 0.1808, 0.4757), (-0.3366, 0.123, 0.433), (-0.4462, 0.123, 0.3544), (-0.3356, 0.2387, 0.4323), (-0.4451, 0.2387, 0.3537), (-0.3482, 0.1502, 0.455), (-0.3477, 0.2112, 0.4549), (-0.3534, 0.1808, 0.4652), (-0.4573, 0.2112, 0.3762), (-0.4577, 0.1502, 0.3763), (-0.4629, 0.1808, 0.3865), (-0.413, 0.123, 0.3438), (-0.5226, 0.123, 0.2652), (-0.412, 0.2387, 0.3432), (-0.5215, 0.2387, 0.2645), (-0.4246, 0.1502, 0.3658), (-0.4241, 0.2112, 0.3657), (-0.4298, 0.1808, 0.376), (-0.5337, 0.2112, 0.287), (-0.5341, 0.1502, 0.2872), (-0.5393, 0.1808, 0.2974), (-0.08129, 0.2445, 0.7005), (0.02823, 0.2445, 0.6219), (-0.08232, 0.3602, 0.6999), (0.02719, 0.3602, 0.6212), (-0.06976, 0.2717, 0.7225), (-0.07018, 0.3327, 0.7224), (-0.06451, 0.3022, 0.7327), (0.03933, 0.3327, 0.6437), (0.03976, 0.2717, 0.6439), (0.04501, 0.3022, 0.6541), (-0.004886, 0.2445, 0.6113), (0.1046, 0.2445, 0.5327), (-0.005924, 0.3602, 0.6107), (0.1036, 0.3602, 0.5321), (0.006644, 0.2717, 0.6333), (0.006216, 0.3327, 0.6332), (0.01189, 0.3022, 0.6435), (0.1157, 0.3327, 0.5546), (0.1162, 0.2717, 0.5547), (0.1214, 0.3022, 0.5649), (0.07152, 0.2445, 0.5222), (0.181, 0.2445, 0.4435), (0.07048, 0.3602, 0.5215), (0.18, 0.3602, 0.4429), (0.08305, 0.2717, 0.5441), (0.08262, 0.3327, 0.544), (0.08829, 0.3022, 0.5544), (0.1921, 0.3327, 0.4654), (0.1926, 0.2717, 0.4655), (0.1978, 0.3022, 0.4757), (0.1479, 0.2445, 0.433), (0.2574, 0.2445, 0.3544), (0.1469, 0.3602, 0.4323), (0.2564, 0.3602, 0.3537), (0.1594, 0.2717, 0.455), (0.159, 0.3327, 0.4549), (0.1647, 0.3022, 0.4652), (0.2685, 0.3327, 0.3762), (0.269, 0.2717, 0.3763), (0.2742, 0.3022, 0.3865), (0.2243, 0.2445, 0.3438), (0.3338, 0.2445, 0.2652), (0.2233, 0.3602, 0.3432), (0.3328, 0.3602, 0.2645), (0.2358, 0.2717, 0.3658), (0.2354, 0.3327, 0.3657), (0.2411, 0.3022, 0.376), (0.3449, 0.3327, 0.287), (0.3454, 0.2717, 0.2872), (0.3506, 0.3022, 0.2974), (-0.1074, 0.2445, 0.7005), (-0.217, 0.2445, 0.6219), (-0.1064, 0.3602, 0.6999), (-0.2159, 0.3602, 0.6212), (-0.119, 0.2717, 0.7225), (-0.1185, 0.3327, 0.7224), (-0.1242, 0.3022, 0.7327), (-0.2281, 0.3327, 0.6437), (-0.2285, 0.2717, 0.6439), (-0.2337, 0.3022, 0.6541), (-0.1838, 0.2445, 0.6113), (-0.2934, 0.2445, 0.5327), (-0.1828, 0.3602, 0.6107), (-0.2923, 0.3602, 0.5321), (-0.1954, 0.2717, 0.6333), (-0.1949, 0.3327, 0.6332), (-0.2006, 0.3022, 0.6435), (-0.3045, 0.3327, 0.5546), (-0.3049, 0.2717, 0.5547), (-0.3101, 0.3022, 0.5649), (-0.2602, 0.2445, 0.5222), (-0.3698, 0.2445, 0.4435), (-0.2592, 0.3602, 0.5215), (-0.3687, 0.3602, 0.4429), (-0.2718, 0.2717, 0.5441), (-0.2713, 0.3327, 0.544), (-0.277, 0.3022, 0.5544), (-0.3809, 0.3327, 0.4654), (-0.3813, 0.2717, 0.4655), (-0.3865, 0.3022, 0.4757), (-0.3366, 0.2445, 0.433), (-0.4462, 0.2445, 0.3544), (-0.3356, 0.3602, 0.4323), (-0.4451, 0.3602, 0.3537), (-0.3482, 0.2717, 0.455), (-0.3477, 0.3327, 0.4549), (-0.3534, 0.3022, 0.4652), (-0.4573, 0.3327, 0.3762), (-0.4577, 0.2717, 0.3763), (-0.4629, 0.3022, 0.3865), (-0.413, 0.2445, 0.3438), (-0.5226, 0.2445, 0.2652), (-0.412, 0.3602, 0.3432), (-0.5215, 0.3602, 0.2645), (-0.4246, 0.2717, 0.3658), (-0.4241, 0.3327, 0.3657), (-0.4298, 0.3022, 0.376), (-0.5337, 0.3327, 0.287), (-0.5341, 0.2717, 0.2872), (-0.5393, 0.3022, 0.2974), (-0.08561, -0.1133, 0.6945), (0.0239, -0.1133, 0.6159), (-0.08661, -0.01106, 0.6939), (0.02291, -0.01106, 0.6153), (-0.07477, -0.08765, 0.7155), (-0.07516, -0.03698, 0.7154), (-0.07034, -0.06227, 0.7246), (0.0344, -0.03711, 0.6369), (0.0348, -0.0875, 0.637), (0.03918, -0.06225, 0.646), (-0.009214, -0.1133, 0.6053), (0.1003, -0.1133, 0.5267), (-0.01021, -0.01106, 0.6047), (0.09931, -0.01106, 0.5261), (0.001631, -0.08765, 0.6263), (0.001238, -0.03698, 0.6263), (0.006062, -0.06227, 0.6354), (0.1108, -0.03711, 0.5477), (0.1112, -0.0875, 0.5478), (0.1156, -0.06225, 0.5568), (0.06719, -0.1133, 0.5161), (0.1767, -0.1133, 0.4375), (0.06619, -0.01106, 0.5156), (0.1757, -0.01106, 0.4369), (0.07803, -0.08765, 0.5372), (0.07764, -0.03698, 0.5371), (0.08246, -0.06227, 0.5462), (0.1872, -0.03711, 0.4585), (0.1876, -0.0875, 0.4586), (0.192, -0.06225, 0.4676), (0.1436, -0.1133, 0.427), (0.2531, -0.1133, 0.3483), (0.1426, -0.01106, 0.4264), (0.2521, -0.01106, 0.3477), (0.1544, -0.08765, 0.448), (0.154, -0.03698, 0.4479), (0.1589, -0.06227, 0.4571), (0.2636, -0.03711, 0.3694), (0.264, -0.0875, 0.3694), (0.2684, -0.06225, 0.3784), (0.22, -0.1133, 0.3378), (0.3295, -0.1133, 0.2591), (0.219, -0.01106, 0.3372), (0.3285, -0.01106, 0.2586), (0.2308, -0.08765, 0.3588), (0.2304, -0.03698, 0.3587), (0.2353, -0.06227, 0.3679), (0.34, -0.03711, 0.2802), (0.3404, -0.0875, 0.2803), (0.3448, -0.06225, 0.2893), (-0.1031, -0.1133, 0.6945), (-0.2126, -0.1133, 0.6159), (-0.1021, -0.01106, 0.6939), (-0.2116, -0.01106, 0.6153), (-0.114, -0.08765, 0.7155), (-0.1136, -0.03698, 0.7154), (-0.1184, -0.06227, 0.7246), (-0.2231, -0.03711, 0.6369), (-0.2235, -0.0875, 0.637), (-0.2279, -0.06225, 0.646), (-0.1795, -0.1133, 0.6053), (-0.289, -0.1133, 0.5267), (-0.1785, -0.01106, 0.6047), (-0.288, -0.01106, 0.5261), (-0.1904, -0.08765, 0.6263), (-0.19, -0.03698, 0.6263), (-0.1948, -0.06227, 0.6354), (-0.2995, -0.03711, 0.5477), (-0.2999, -0.0875, 0.5478), (-0.3043, -0.06225, 0.5568), (-0.2559, -0.1133, 0.5161), (-0.3654, -0.1133, 0.4375), (-0.2549, -0.01106, 0.5156), (-0.3644, -0.01106, 0.4369), (-0.2668, -0.08765, 0.5372), (-0.2664, -0.03698, 0.5371), (-0.2712, -0.06227, 0.5462), (-0.3759, -0.03711, 0.4585), (-0.3763, -0.0875, 0.4586), (-0.3807, -0.06225, 0.4676), (-0.3323, -0.1133, 0.427), (-0.4418, -0.1133, 0.3483), (-0.3313, -0.01106, 0.4264), (-0.4408, -0.01106, 0.3477), (-0.3432, -0.08765, 0.448), (-0.3428, -0.03698, 0.4479), (-0.3476, -0.06227, 0.4571), (-0.4523, -0.03711, 0.3694), (-0.4527, -0.0875, 0.3694), (-0.4571, -0.06225, 0.3784), (-0.4087, -0.1133, 0.3378), (-0.5182, -0.1133, 0.2591), (-0.4077, -0.01106, 0.3372), (-0.5172, -0.01106, 0.2586), (-0.4196, -0.08765, 0.3588), (-0.4192, -0.03698, 0.3587), (-0.424, -0.06227, 0.3679), (-0.5287, -0.03711, 0.2802), (-0.5291, -0.0875, 0.2803), (-0.5335, -0.06225, 0.2893), (-0.08561, 0.008209, 0.6945), (0.0239, 0.008209, 0.6159), (-0.08661, 0.1104, 0.6939), (0.02291, 0.1104, 0.6153), (-0.07477, 0.03383, 0.7155), (-0.07516, 0.0845, 0.7154), (-0.07034, 0.05921, 0.7246), (0.0344, 0.08436, 0.6369), (0.0348, 0.03398, 0.637), (0.03918, 0.05923, 0.646), (-0.009214, 0.008209, 0.6053), (0.1003, 0.008209, 0.5267), (-0.01021, 0.1104, 0.6047), (0.09931, 0.1104, 0.5261), (0.001631, 0.03383, 0.6263), (0.001238, 0.0845, 0.6263), (0.006062, 0.05921, 0.6354), (0.1108, 0.08436, 0.5477), (0.1112, 0.03398, 0.5478), (0.1156, 0.05923, 0.5568), (0.06719, 0.008209, 0.5161), (0.1767, 0.008209, 0.4375), (0.06619, 0.1104, 0.5156), (0.1757, 0.1104, 0.4369), (0.07803, 0.03383, 0.5372), (0.07764, 0.0845, 0.5371), (0.08246, 0.05921, 0.5462), (0.1872, 0.08436, 0.4585), (0.1876, 0.03398, 0.4586), (0.192, 0.05923, 0.4676), (0.1436, 0.008209, 0.427), (0.2531, 0.008209, 0.3483), (0.1426, 0.1104, 0.4264), (0.2521, 0.1104, 0.3477), (0.1544, 0.03383, 0.448), (0.154, 0.0845, 0.4479), (0.1589, 0.05921, 0.4571), (0.2636, 0.08436, 0.3694), (0.264, 0.03398, 0.3694), (0.2684, 0.05923, 0.3784), (0.22, 0.008209, 0.3378), (0.3295, 0.008209, 0.2591), (0.219, 0.1104, 0.3372), (0.3285, 0.1104, 0.2586), (0.2308, 0.03383, 0.3588), (0.2304, 0.0845, 0.3587), (0.2353, 0.05921, 0.3679), (0.34, 0.08436, 0.2802), (0.3404, 0.03398, 0.2803), (0.3448, 0.05923, 0.2893), (-0.1031, 0.008209, 0.6945), (-0.2126, 0.008209, 0.6159), (-0.1021, 0.1104, 0.6939), (-0.2116, 0.1104, 0.6153), (-0.114, 0.03383, 0.7155), (-0.1136, 0.0845, 0.7154), (-0.1184, 0.05921, 0.7246), (-0.2231, 0.08436, 0.6369), (-0.2235, 0.03398, 0.637), (-0.2279, 0.05923, 0.646), (-0.1795, 0.008209, 0.6053), (-0.289, 0.008209, 0.5267), (-0.1785, 0.1104, 0.6047), (-0.288, 0.1104, 0.5261), (-0.1904, 0.03383, 0.6263), (-0.19, 0.0845, 0.6263), (-0.1948, 0.05921, 0.6354), (-0.2995, 0.08436, 0.5477), (-0.2999, 0.03398, 0.5478), (-0.3043, 0.05923, 0.5568), (-0.2559, 0.008209, 0.5161), (-0.3654, 0.008209, 0.4375), (-0.2549, 0.1104, 0.5156), (-0.3644, 0.1104, 0.4369), (-0.2668, 0.03383, 0.5372), (-0.2664, 0.0845, 0.5371), (-0.2712, 0.05921, 0.5462), (-0.3759, 0.08436, 0.4585), (-0.3763, 0.03398, 0.4586), (-0.3807, 0.05923, 0.4676), (-0.3323, 0.008209, 0.427), (-0.4418, 0.008209, 0.3483), (-0.3313, 0.1104, 0.4264), (-0.4408, 0.1104, 0.3477), (-0.3432, 0.03383, 0.448), (-0.3428, 0.0845, 0.4479), (-0.3476, 0.05921, 0.4571), (-0.4523, 0.08436, 0.3694), (-0.4527, 0.03398, 0.3694), (-0.4571, 0.05923, 0.3784), (-0.4087, 0.008209, 0.3378), (-0.5182, 0.008209, 0.2591), (-0.4077, 0.1104, 0.3372), (-0.5172, 0.1104, 0.2586), (-0.4196, 0.03383, 0.3588), (-0.4192, 0.0845, 0.3587), (-0.424, 0.05921, 0.3679), (-0.5287, 0.08436, 0.2802), (-0.5291, 0.03398, 0.2803), (-0.5335, 0.05923, 0.2893), (-0.08561, 0.1297, 0.6945), (0.0239, 0.1297, 0.6159), (-0.08661, 0.2319, 0.6939), (0.02291, 0.2319, 0.6153), (-0.07477, 0.1553, 0.7155), (-0.07516, 0.206, 0.7154), (-0.07034, 0.1807, 0.7246), (0.0344, 0.2058, 0.6369), (0.0348, 0.1555, 0.637), (0.03918, 0.1807, 0.646), (-0.009214, 0.1297, 0.6053), (0.1003, 0.1297, 0.5267), (-0.01021, 0.2319, 0.6047), (0.09931, 0.2319, 0.5261), (0.001631, 0.1553, 0.6263), (0.001238, 0.206, 0.6263), (0.006062, 0.1807, 0.6354), (0.1108, 0.2058, 0.5477), (0.1112, 0.1555, 0.5478), (0.1156, 0.1807, 0.5568), (0.06719, 0.1297, 0.5161), (0.1767, 0.1297, 0.4375), (0.06619, 0.2319, 0.5156), (0.1757, 0.2319, 0.4369), (0.07803, 0.1553, 0.5372), (0.07764, 0.206, 0.5371), (0.08246, 0.1807, 0.5462), (0.1872, 0.2058, 0.4585), (0.1876, 0.1555, 0.4586), (0.192, 0.1807, 0.4676), (0.1436, 0.1297, 0.427), (0.2531, 0.1297, 0.3483), (0.1426, 0.2319, 0.4264), (0.2521, 0.2319, 0.3477), (0.1544, 0.1553, 0.448), (0.154, 0.206, 0.4479), (0.1589, 0.1807, 0.4571), (0.2636, 0.2058, 0.3694), (0.264, 0.1555, 0.3694), (0.2684, 0.1807, 0.3784), (0.22, 0.1297, 0.3378), (0.3295, 0.1297, 0.2591), (0.219, 0.2319, 0.3372), (0.3285, 0.2319, 0.2586), (0.2308, 0.1553, 0.3588), (0.2304, 0.206, 0.3587), (0.2353, 0.1807, 0.3679), (0.34, 0.2058, 0.2802), (0.3404, 0.1555, 0.2803), (0.3448, 0.1807, 0.2893), (-0.1031, 0.1297, 0.6945), (-0.2126, 0.1297, 0.6159), (-0.1021, 0.2319, 0.6939), (-0.2116, 0.2319, 0.6153), (-0.114, 0.1553, 0.7155), (-0.1136, 0.206, 0.7154), (-0.1184, 0.1807, 0.7246), (-0.2231, 0.2058, 0.6369), (-0.2235, 0.1555, 0.637), (-0.2279, 0.1807, 0.646), (-0.1795, 0.1297, 0.6053), (-0.289, 0.1297, 0.5267), (-0.1785, 0.2319, 0.6047), (-0.288, 0.2319, 0.5261), (-0.1904, 0.1553, 0.6263), (-0.19, 0.206, 0.6263), (-0.1948, 0.1807, 0.6354), (-0.2995, 0.2058, 0.5477), (-0.2999, 0.1555, 0.5478), (-0.3043, 0.1807, 0.5568), (-0.2559, 0.1297, 0.5161), (-0.3654, 0.1297, 0.4375), (-0.2549, 0.2319, 0.5156), (-0.3644, 0.2319, 0.4369), (-0.2668, 0.1553, 0.5372), (-0.2664, 0.206, 0.5371), (-0.2712, 0.1807, 0.5462), (-0.3759, 0.2058, 0.4585), (-0.3763, 0.1555, 0.4586), (-0.3807, 0.1807, 0.4676), (-0.3323, 0.1297, 0.427), (-0.4418, 0.1297, 0.3483), (-0.3313, 0.2319, 0.4264), (-0.4408, 0.2319, 0.3477), (-0.3432, 0.1553, 0.448), (-0.3428, 0.206, 0.4479), (-0.3476, 0.1807, 0.4571), (-0.4523, 0.2058, 0.3694), (-0.4527, 0.1555, 0.3694), (-0.4571, 0.1807, 0.3784), (-0.4087, 0.1297, 0.3378), (-0.5182, 0.1297, 0.2591), (-0.4077, 0.2319, 0.3372), (-0.5172, 0.2319, 0.2586), (-0.4196, 0.1553, 0.3588), (-0.4192, 0.206, 0.3587), (-0.424, 0.1807, 0.3679), (-0.5287, 0.2058, 0.2802), (-0.5291, 0.1555, 0.2803), (-0.5335, 0.1807, 0.2893), (-0.08561, 0.2512, 0.6945), (0.0239, 0.2512, 0.6159), (-0.08661, 0.3534, 0.6939), (0.02291, 0.3534, 0.6153), (-0.07477, 0.2768, 0.7155), (-0.07516, 0.3275, 0.7154), (-0.07034, 0.3022, 0.7246), (0.0344, 0.3273, 0.6369), (0.0348, 0.2769, 0.637), (0.03918, 0.3022, 0.646), (-0.009214, 0.2512, 0.6053), (0.1003, 0.2512, 0.5267), (-0.01021, 0.3534, 0.6047), (0.09931, 0.3534, 0.5261), (0.001631, 0.2768, 0.6263), (0.001238, 0.3275, 0.6263), (0.006062, 0.3022, 0.6354), (0.1108, 0.3273, 0.5477), (0.1112, 0.2769, 0.5478), (0.1156, 0.3022, 0.5568), (0.06719, 0.2512, 0.5161), (0.1767, 0.2512, 0.4375), (0.06619, 0.3534, 0.5156), (0.1757, 0.3534, 0.4369), (0.07803, 0.2768, 0.5372), (0.07764, 0.3275, 0.5371), (0.08246, 0.3022, 0.5462), (0.1872, 0.3273, 0.4585), (0.1876, 0.2769, 0.4586), (0.192, 0.3022, 0.4676), (0.1436, 0.2512, 0.427), (0.2531, 0.2512, 0.3483), (0.1426, 0.3534, 0.4264), (0.2521, 0.3534, 0.3477), (0.1544, 0.2768, 0.448), (0.154, 0.3275, 0.4479), (0.1589, 0.3022, 0.4571), (0.2636, 0.3273, 0.3694), (0.264, 0.2769, 0.3694), (0.2684, 0.3022, 0.3784), (0.22, 0.2512, 0.3378), (0.3295, 0.2512, 0.2591), (0.219, 0.3534, 0.3372), (0.3285, 0.3534, 0.2586), (0.2308, 0.2768, 0.3588), (0.2304, 0.3275, 0.3587), (0.2353, 0.3022, 0.3679), (0.34, 0.3273, 0.2802), (0.3404, 0.2769, 0.2803), (0.3448, 0.3022, 0.2893), (-0.1031, 0.2512, 0.6945), (-0.2126, 0.2512, 0.6159), (-0.1021, 0.3534, 0.6939), (-0.2116, 0.3534, 0.6153), (-0.114, 0.2768, 0.7155), (-0.1136, 0.3275, 0.7154), (-0.1184, 0.3022, 0.7246), (-0.2231, 0.3273, 0.6369), (-0.2235, 0.2769, 0.637), (-0.2279, 0.3022, 0.646), (-0.1795, 0.2512, 0.6053), (-0.289, 0.2512, 0.5267), (-0.1785, 0.3534, 0.6047), (-0.288, 0.3534, 0.5261), (-0.1904, 0.2768, 0.6263), (-0.19, 0.3275, 0.6263), (-0.1948, 0.3022, 0.6354), (-0.2995, 0.3273, 0.5477), (-0.2999, 0.2769, 0.5478), (-0.3043, 0.3022, 0.5568), (-0.2559, 0.2512, 0.5161), (-0.3654, 0.2512, 0.4375), (-0.2549, 0.3534, 0.5156), (-0.3644, 0.3534, 0.4369), (-0.2668, 0.2768, 0.5372), (-0.2664, 0.3275, 0.5371), (-0.2712, 0.3022, 0.5462), (-0.3759, 0.3273, 0.4585), (-0.3763, 0.2769, 0.4586), (-0.3807, 0.3022, 0.4676), (-0.3323, 0.2512, 0.427), (-0.4418, 0.2512, 0.3483), (-0.3313, 0.3534, 0.4264), (-0.4408, 0.3534, 0.3477), (-0.3432, 0.2768, 0.448), (-0.3428, 0.3275, 0.4479), (-0.3476, 0.3022, 0.4571), (-0.4523, 0.3273, 0.3694), (-0.4527, 0.2769, 0.3694), (-0.4571, 0.3022, 0.3784), (-0.4087, 0.2512, 0.3378), (-0.5182, 0.2512, 0.2591), (-0.4077, 0.3534, 0.3372), (-0.5172, 0.3534, 0.2586), (-0.4196, 0.2768, 0.3588), (-0.4192, 0.3275, 0.3587), (-0.424, 0.3022, 0.3679), (-0.5287, 0.3273, 0.2802), (-0.5291, 0.2769, 0.2803), (-0.5335, 0.3022, 0.2893), (-0.1264, 0.5432, 0.7661), (-0.1264, -0.2793, 0.7661), (-0.1264, 0.5432, 0.7038), (-0.1264, -0.2793, 0.7038), (-0.06139, 0.5432, 0.7661), (-0.06139, -0.2793, 0.7661), (-0.06139, 0.5432, 0.7038), (-0.06139, -0.2793, 0.7038), (-0.1264, 0.3047, 0.7461), (-0.1264, 0.3047, 0.6839), (-0.06139, 0.3047, 0.7461), (-0.06139, 0.3047, 0.6839), (0.3403, -0.1824, 0.258), (0.294, -0.1808, 0.2081), (0.3403, -0.1233, 0.258), (0.294, -0.1217, 0.2081), (0.219, -0.1517, 0.363), (0.219, -0.1517, 0.04751), (0.18, -0.1517, 0.363), (0.18, -0.1517, 0.04751), (0.219, -0.1099, 0.363), (0.219, -0.1099, 0.04751), (0.18, -0.1099, 0.363), (0.18, -0.1099, 0.04751), (-0.01102, -0.1685, 0.2622), (-0.01102, -0.1685, 0.001981), (-0.01102, -0.1358, 0.2622), (-0.01102, -0.1358, 0.001981), (0.2171, -0.1666, 0.3217), (0.2171, -0.1666, 0.3607), (0.2171, -0.1056, 0.3217), (0.2171, -0.1056, 0.3607), (0.189, -0.1502, 0.1458), (0.01241, -0.1502, 0.1458), (0.189, -0.1502, 0.1848), (0.01241, -0.1502, 0.1848), (0.189, -0.1083, 0.1458), (0.01241, -0.1083, 0.1458), (0.189, -0.1083, 0.1848), (0.01241, -0.1083, 0.1848), (0.2123, -0.1164, 0.1458), (0.2123, -0.1164, 0.1848), (0.1705, -0.1164, 0.1458), (0.1705, -0.1164, 0.1848), (0.1214, -0.1767, 0.4997), (0.1026, -0.1755, 0.4369), (0.1214, -0.1286, 0.4997), (0.1026, -0.1274, 0.4369), (0.3403, 0.4439, 0.258), (0.294, 0.4424, 0.2081), (0.3403, 0.3848, 0.258), (0.294, 0.3833, 0.2081), (0.219, 0.4132, 0.363), (0.219, 0.4132, 0.04751), (0.18, 0.4132, 0.363), (0.18, 0.4132, 0.04751), (0.219, 0.3714, 0.363), (0.219, 0.3714, 0.04751), (0.18, 0.3714, 0.363), (0.18, 0.3714, 0.04751), (-0.01102, 0.43, 0.2622), (-0.01102, 0.43, 0.001981), (-0.01102, 0.3973, 0.2622), (-0.01102, 0.3973, 0.001981), (0.2171, 0.4282, 0.3217), (0.2171, 0.4282, 0.3607), (0.2171, 0.3671, 0.3217), (0.2171, 0.3671, 0.3607), (0.189, 0.4117, 0.1458), (0.01241, 0.4117, 0.1458), (0.189, 0.4117, 0.1848), (0.01241, 0.4117, 0.1848), (0.189, 0.3699, 0.1458), (0.01241, 0.3699, 0.1458), (0.189, 0.3699, 0.1848), (0.01241, 0.3699, 0.1848), (0.2123, 0.3057, 0.1458), (0.2123, 0.378, 0.1458), (0.2123, 0.3057, 0.1848), (0.2123, 0.378, 0.1848), (0.1705, 0.3057, 0.1458), (0.1705, 0.378, 0.1458), (0.1705, 0.3057, 0.1848), (0.1705, 0.378, 0.1848), (0.1214, 0.4383, 0.4997), (0.1026, 0.437, 0.4369), (0.1214, 0.3901, 0.4997), (0.1026, 0.3889, 0.4369), (-0.09436, -0.1767, 0.7475), (-0.529, -0.1824, 0.258), (-0.09436, -0.1755, 0.6623), (-0.4828, -0.1808, 0.2081), (-0.09436, -0.1286, 0.7475), (-0.529, -0.1233, 0.258), (-0.09436, -0.1274, 0.6623), (-0.4828, -0.1217, 0.2081), (-0.4078, -0.1517, 0.363), (-0.4078, -0.1517, 0.04751), (-0.3687, -0.1517, 0.363), (-0.3687, -0.1517, 0.04751), (-0.4078, -0.1099, 0.363), (-0.4078, -0.1099, 0.04751), (-0.3687, -0.1099, 0.363), (-0.3687, -0.1099, 0.04751), (-0.1777, -0.1685, 0.2622), (-0.1777, -0.1685, 0.001981), (-0.09436, -0.1685, 0.2622), (-0.09436, -0.1685, 0.001981), (-0.1777, -0.1358, 0.2622), (-0.1777, -0.1358, 0.001981), (-0.09436, -0.1358, 0.2622), (-0.09436, -0.1358, 0.001981), (-0.4058, -0.1666, 0.3217), (-0.09436, -0.1666, 0.3217), (-0.4058, -0.1666, 0.3607), (-0.09436, -0.1666, 0.3607), (-0.4058, -0.1056, 0.3217), (-0.09436, -0.1056, 0.3217), (-0.4058, -0.1056, 0.3607), (-0.09436, -0.1056, 0.3607), (-0.3778, -0.1502, 0.1458), (-0.2011, -0.1502, 0.1458), (-0.3778, -0.1502, 0.1848), (-0.2011, -0.1502, 0.1848), (-0.3778, -0.1083, 0.1458), (-0.2011, -0.1083, 0.1458), (-0.3778, -0.1083, 0.1848), (-0.2011, -0.1083, 0.1848), (-0.401, -0.1164, 0.1458), (-0.401, -0.1164, 0.1848), (-0.3592, -0.1164, 0.1458), (-0.3592, -0.1164, 0.1848), (-0.3102, -0.1767, 0.4997), (-0.2913, -0.1755, 0.4369), (-0.3102, -0.1286, 0.4997), (-0.2913, -0.1274, 0.4369), (-0.09436, 0.4383, 0.7475), (-0.529, 0.4439, 0.258), (-0.09436, 0.437, 0.6623), (-0.4828, 0.4424, 0.2081), (-0.09436, 0.3901, 0.7475), (-0.529, 0.3848, 0.258), (-0.09436, 0.3889, 0.6623), (-0.4828, 0.3833, 0.2081), (-0.4078, 0.4132, 0.363), (-0.4078, 0.4132, 0.04751), (-0.3687, 0.4132, 0.363), (-0.3687, 0.4132, 0.04751), (-0.4078, 0.3714, 0.363), (-0.4078, 0.3714, 0.04751), (-0.3687, 0.3714, 0.363), (-0.3687, 0.3714, 0.04751), (-0.1777, 0.43, 0.2622), (-0.1777, 0.43, 0.001981), (-0.09436, 0.43, 0.2622), (-0.09436, 0.43, 0.001981), (-0.1777, 0.3973, 0.2622), (-0.1777, 0.3973, 0.001981), (-0.09436, 0.3973, 0.2622), (-0.09436, 0.3973, 0.001981), (-0.4058, 0.4282, 0.3217), (-0.09436, 0.4282, 0.3217), (-0.4058, 0.4282, 0.3607), (-0.09436, 0.4282, 0.3607), (-0.4058, 0.3671, 0.3217), (-0.09436, 0.3671, 0.3217), (-0.4058, 0.3671, 0.3607), (-0.09436, 0.3671, 0.3607), (-0.3778, 0.4117, 0.1458), (-0.2011, 0.4117, 0.1458), (-0.3778, 0.4117, 0.1848), (-0.2011, 0.4117, 0.1848), (-0.3778, 0.3699, 0.1458), (-0.2011, 0.3699, 0.1458), (-0.3778, 0.3699, 0.1848), (-0.2011, 0.3699, 0.1848), (-0.401, 0.3057, 0.1458), (-0.401, 0.378, 0.1458), (-0.401, 0.3057, 0.1848), (-0.401, 0.378, 0.1848), (-0.3592, 0.3057, 0.1458), (-0.3592, 0.378, 0.1458), (-0.3592, 0.3057, 0.1848), (-0.3592, 0.378, 0.1848), (-0.3102, 0.4383, 0.4997), (-0.2913, 0.437, 0.4369), (-0.3102, 0.3901, 0.4997), (-0.2913, 0.3889, 0.4369)], [], [(14, 3, 2, 15), (15, 2, 0, 13), (12, 1, 3, 14), (13, 0, 1, 12), (26, 27, 7, 6), (6, 7, 5, 4), (24, 26, 6, 4), (27, 25, 5, 7), (4, 5, 25, 24), (34, 35, 11, 10), (33, 9, 11, 35), (9, 8, 10, 11), (32, 8, 9, 33), (8, 32, 34, 10), (1, 0, 2, 3), (14, 15, 18, 19), (15, 13, 16, 18), (12, 14, 19, 17), (13, 12, 17, 16), (26, 22, 23, 27), (22, 20, 21, 23), (24, 20, 22, 26), (27, 23, 21, 25), (20, 24, 25, 21), (34, 30, 31, 35), (33, 35, 31, 29), (29, 31, 30, 28), (32, 33, 29, 28), (28, 30, 34, 32), (17, 19, 18, 16), (37, 36, 38, 39), (41, 43, 42, 40), (39, 43, 41, 37), (37, 41, 40, 36), (36, 40, 42, 38), (38, 42, 43, 39), (44, 45, 71, 69), (46, 73, 75, 47), (45, 47, 75, 71), (44, 46, 47, 45), (69, 73, 46, 44), (49, 51, 50, 48), (53, 52, 54, 55), (51, 49, 53, 55), (49, 48, 52, 53), (48, 50, 54, 52), (50, 51, 55, 54), (56, 85, 87, 57), (58, 59, 91, 89), (57, 87, 91, 59), (56, 57, 59, 58), (85, 56, 58, 89), (61, 63, 62, 60), (65, 64, 66, 67), (63, 61, 65, 67), (61, 60, 64, 65), (60, 62, 66, 64), (62, 63, 67, 66), (68, 69, 71, 70), (72, 74, 75, 73), (70, 71, 75, 74), (68, 70, 74, 72), (69, 68, 72, 73), (77, 76, 78, 79), (81, 83, 82, 80), (79, 83, 81, 77), (77, 81, 80, 76), (76, 80, 82, 78), (78, 82, 83, 79), (84, 86, 87, 85), (88, 89, 91, 90), (86, 90, 91, 87), (84, 88, 90, 86), (85, 89, 88, 84), (94, 95, 93, 92), (99, 96, 97, 98), (95, 98, 97, 93), (102, 103, 101, 100), (107, 104, 105, 106), (103, 106, 105, 101), (109, 111, 110, 108), (113, 115, 114, 112), (108, 117, 116, 109), (115, 122, 123, 114), (111, 118, 119, 110), (112, 121, 120, 113), (126, 127, 125, 124), (131, 128, 129, 130), (127, 130, 129, 125), (133, 135, 134, 132), (135, 138, 139, 134), (132, 137, 136, 133), (142, 143, 141, 140), (147, 144, 145, 146), (311, 314, 313, 309), (143, 146, 145, 141), (150, 151, 149, 148), (155, 152, 153, 154), (151, 154, 153, 149), (157, 159, 158, 156), (161, 163, 162, 160), (156, 165, 164, 157), (315, 312, 313, 314), (163, 170, 171, 162), (310, 311, 309, 308), (159, 166, 167, 158), (160, 169, 168, 161), (174, 175, 173, 172), (179, 176, 177, 178), (175, 178, 177, 173), (182, 183, 181, 180), (187, 184, 185, 186), (183, 186, 185, 181), (189, 191, 190, 188), (193, 195, 194, 192), (188, 197, 196, 189), (195, 202, 203, 194), (191, 198, 199, 190), (192, 201, 200, 193), (206, 207, 205, 204), (211, 208, 209, 210), (204, 208, 211, 206), (303, 306, 305, 301), (214, 215, 213, 212), (219, 216, 217, 218), (212, 216, 219, 214), (228, 229, 231, 230), (232, 233, 235, 234), (220, 229, 228, 221), (307, 304, 305, 306), (227, 234, 235, 226), (302, 303, 301, 300), (223, 230, 231, 222), (224, 233, 232, 225), (238, 239, 237, 236), (243, 240, 241, 242), (236, 240, 243, 238), (246, 247, 245, 244), (251, 248, 249, 250), (244, 248, 251, 246), (260, 261, 263, 262), (264, 265, 267, 266), (252, 261, 260, 253), (259, 266, 267, 258), (255, 262, 263, 254), (256, 265, 264, 257), (270, 271, 269, 268), (275, 272, 273, 274), (320, 329, 328, 321), (271, 274, 273, 269), (319, 326, 327, 318), (278, 279, 277, 276), (283, 280, 281, 282), (323, 330, 331, 322), (279, 282, 281, 277), (316, 325, 324, 317), (285, 287, 286, 284), (289, 291, 290, 288), (284, 293, 292, 285), (291, 298, 299, 290), (287, 294, 295, 286), (321, 323, 322, 320), (288, 297, 296, 289), (317, 319, 318, 316), (385, 384, 386, 387), (381, 380, 382, 383), (377, 376, 378, 379), (373, 372, 374, 375), (369, 368, 370, 371), (365, 364, 366, 367), (350, 351, 375, 374), (333, 341, 340, 332), (335, 342, 341, 333), (334, 343, 342, 335), (332, 340, 343, 334), (343, 340, 365, 367), (335, 345, 344, 334), (339, 346, 345, 335), (338, 347, 346, 339), (334, 344, 347, 338), (360, 361, 384, 385), (339, 349, 348, 338), (337, 350, 349, 339), (336, 351, 350, 337), (338, 348, 351, 336), (353, 354, 378, 376), (337, 353, 352, 336), (333, 354, 353, 337), (332, 355, 354, 333), (336, 352, 355, 332), (346, 347, 371, 370), (338, 357, 356, 334), (336, 358, 357, 338), (332, 359, 358, 336), (334, 356, 359, 332), (356, 357, 380, 381), (335, 361, 360, 339), (333, 362, 361, 335), (337, 363, 362, 333), (339, 360, 363, 337), (357, 358, 382, 380), (347, 344, 369, 371), (354, 355, 379, 378), (361, 362, 386, 384), (351, 348, 373, 375), (358, 359, 383, 382), (355, 352, 377, 379), (362, 363, 387, 386), (359, 356, 381, 383), (363, 360, 385, 387), (340, 341, 364, 365), (344, 345, 368, 369), (341, 342, 366, 364), (348, 349, 372, 373), (345, 346, 370, 368), (352, 353, 376, 377), (342, 343, 367, 366), (349, 350, 374, 372), (390, 391, 389, 388), (395, 392, 393, 394), (559, 562, 561, 557), (391, 394, 393, 389), (398, 399, 397, 396), (403, 400, 401, 402), (399, 402, 401, 397), (405, 407, 406, 404), (409, 411, 410, 408), (404, 413, 412, 405), (563, 560, 561, 562), (411, 418, 419, 410), (558, 559, 557, 556), (407, 414, 415, 406), (408, 417, 416, 409), (422, 423, 421, 420), (427, 424, 425, 426), (423, 426, 425, 421), (430, 431, 429, 428), (435, 432, 433, 434), (431, 434, 433, 429), (437, 439, 438, 436), (441, 443, 442, 440), (436, 445, 444, 437), (443, 450, 451, 442), (439, 446, 447, 438), (440, 449, 448, 441), (454, 455, 453, 452), (459, 456, 457, 458), (452, 456, 459, 454), (551, 554, 553, 549), (462, 463, 461, 460), (467, 464, 465, 466), (460, 464, 467, 462), (476, 477, 479, 478), (480, 481, 483, 482), (468, 477, 476, 469), (555, 552, 553, 554), (475, 482, 483, 474), (550, 551, 549, 548), (471, 478, 479, 470), (472, 481, 480, 473), (486, 487, 485, 484), (491, 488, 489, 490), (484, 488, 491, 486), (494, 495, 493, 492), (499, 496, 497, 498), (492, 496, 499, 494), (508, 509, 511, 510), (512, 513, 515, 514), (500, 509, 508, 501), (507, 514, 515, 506), (503, 510, 511, 502), (504, 513, 512, 505), (518, 519, 517, 516), (523, 520, 521, 522), (568, 577, 576, 569), (519, 522, 521, 517), (567, 574, 575, 566), (526, 527, 525, 524), (531, 528, 529, 530), (571, 578, 579, 570), (527, 530, 529, 525), (564, 573, 572, 565), (533, 535, 534, 532), (537, 539, 538, 536), (532, 541, 540, 533), (539, 546, 547, 538), (535, 542, 543, 534), (569, 571, 570, 568), (536, 545, 544, 537), (565, 567, 566, 564), (633, 632, 634, 635), (629, 628, 630, 631), (625, 624, 626, 627), (621, 620, 622, 623), (617, 616, 618, 619), (613, 612, 614, 615), (598, 599, 623, 622), (581, 589, 588, 580), (583, 590, 589, 581), (582, 591, 590, 583), (580, 588, 591, 582), (591, 588, 613, 615), (583, 593, 592, 582), (587, 594, 593, 583), (586, 595, 594, 587), (582, 592, 595, 586), (608, 609, 632, 633), (587, 597, 596, 586), (585, 598, 597, 587), (584, 599, 598, 585), (586, 596, 599, 584), (601, 602, 626, 624), (585, 601, 600, 584), (581, 602, 601, 585), (580, 603, 602, 581), (584, 600, 603, 580), (594, 595, 619, 618), (586, 605, 604, 582), (584, 606, 605, 586), (580, 607, 606, 584), (582, 604, 607, 580), (604, 605, 628, 629), (583, 609, 608, 587), (581, 610, 609, 583), (585, 611, 610, 581), (587, 608, 611, 585), (605, 606, 630, 628), (595, 592, 617, 619), (602, 603, 627, 626), (609, 610, 634, 632), (599, 596, 621, 623), (606, 607, 631, 630), (603, 600, 625, 627), (610, 611, 635, 634), (607, 604, 629, 631), (611, 608, 633, 635), (588, 589, 612, 613), (592, 593, 616, 617), (589, 590, 614, 612), (596, 597, 620, 621), (593, 594, 618, 616), (600, 601, 624, 625), (590, 591, 615, 614), (597, 598, 622, 620), (638, 639, 637, 636), (643, 640, 641, 642), (807, 810, 809, 805), (639, 642, 641, 637), (646, 647, 645, 644), (651, 648, 649, 650), (647, 650, 649, 645), (653, 655, 654, 652), (657, 659, 658, 656), (652, 661, 660, 653), (811, 808, 809, 810), (659, 666, 667, 658), (806, 807, 805, 804), (655, 662, 663, 654), (656, 665, 664, 657), (670, 671, 669, 668), (675, 672, 673, 674), (671, 674, 673, 669), (678, 679, 677, 676), (683, 680, 681, 682), (679, 682, 681, 677), (685, 687, 686, 684), (689, 691, 690, 688), (684, 693, 692, 685), (691, 698, 699, 690), (687, 694, 695, 686), (688, 697, 696, 689), (702, 703, 701, 700), (707, 704, 705, 706), (700, 704, 707, 702), (799, 802, 801, 797), (710, 711, 709, 708), (715, 712, 713, 714), (708, 712, 715, 710), (724, 725, 727, 726), (728, 729, 731, 730), (716, 725, 724, 717), (803, 800, 801, 802), (723, 730, 731, 722), (798, 799, 797, 796), (719, 726, 727, 718), (720, 729, 728, 721), (734, 735, 733, 732), (739, 736, 737, 738), (732, 736, 739, 734), (742, 743, 741, 740), (747, 744, 745, 746), (740, 744, 747, 742), (756, 757, 759, 758), (760, 761, 763, 762), (748, 757, 756, 749), (755, 762, 763, 754), (751, 758, 759, 750), (752, 761, 760, 753), (766, 767, 765, 764), (771, 768, 769, 770), (816, 825, 824, 817), (767, 770, 769, 765), (815, 822, 823, 814), (774, 775, 773, 772), (779, 776, 777, 778), (819, 826, 827, 818), (775, 778, 777, 773), (812, 821, 820, 813), (781, 783, 782, 780), (785, 787, 786, 784), (780, 789, 788, 781), (787, 794, 795, 786), (783, 790, 791, 782), (817, 819, 818, 816), (784, 793, 792, 785), (813, 815, 814, 812), (881, 880, 882, 883), (877, 876, 878, 879), (873, 872, 874, 875), (869, 868, 870, 871), (865, 864, 866, 867), (861, 860, 862, 863), (846, 847, 871, 870), (829, 837, 836, 828), (831, 838, 837, 829), (830, 839, 838, 831), (828, 836, 839, 830), (839, 836, 861, 863), (831, 841, 840, 830), (835, 842, 841, 831), (834, 843, 842, 835), (830, 840, 843, 834), (856, 857, 880, 881), (835, 845, 844, 834), (833, 846, 845, 835), (832, 847, 846, 833), (834, 844, 847, 832), (849, 850, 874, 872), (833, 849, 848, 832), (829, 850, 849, 833), (828, 851, 850, 829), (832, 848, 851, 828), (842, 843, 867, 866), (834, 853, 852, 830), (832, 854, 853, 834), (828, 855, 854, 832), (830, 852, 855, 828), (852, 853, 876, 877), (831, 857, 856, 835), (829, 858, 857, 831), (833, 859, 858, 829), (835, 856, 859, 833), (853, 854, 878, 876), (843, 840, 865, 867), (850, 851, 875, 874), (857, 858, 882, 880), (847, 844, 869, 871), (854, 855, 879, 878), (851, 848, 873, 875), (858, 859, 883, 882), (855, 852, 877, 879), (859, 856, 881, 883), (836, 837, 860, 861), (840, 841, 864, 865), (837, 838, 862, 860), (844, 845, 868, 869), (841, 842, 866, 864), (848, 849, 872, 873), (838, 839, 863, 862), (845, 846, 870, 868), (889, 891, 887, 886), (891, 889, 890, 893), (893, 890, 888, 892), (884, 885, 892, 888), (899, 901, 897, 896), (901, 899, 900, 903), (903, 900, 898, 902), (894, 895, 902, 898), (909, 911, 907, 906), (911, 909, 910, 913), (913, 910, 908, 912), (904, 905, 912, 908), (919, 921, 917, 916), (921, 919, 920, 923), (923, 920, 918, 922), (914, 915, 922, 918), (929, 931, 927, 926), (931, 929, 930, 933), (933, 930, 928, 932), (924, 925, 932, 928), (939, 936, 937, 941), (941, 943, 940, 939), (943, 942, 938, 940), (934, 938, 942, 935), (949, 946, 947, 951), (951, 953, 950, 949), (953, 952, 948, 950), (944, 948, 952, 945), (959, 956, 957, 961), (961, 963, 960, 959), (963, 962, 958, 960), (954, 958, 962, 955), (969, 966, 967, 971), (971, 973, 970, 969), (973, 972, 968, 970), (964, 968, 972, 965), (979, 976, 977, 981), (981, 983, 980, 979), (983, 982, 978, 980), (974, 978, 982, 975), (989, 991, 987, 986), (991, 989, 990, 993), (993, 990, 988, 992), (984, 985, 992, 988), (999, 1001, 997, 996), (1001, 999, 1000, 1003), (1003, 1000, 998, 1002), (994, 995, 1002, 998), (1009, 1011, 1007, 1006), (1011, 1009, 1010, 1013), (1013, 1010, 1008, 1012), (1004, 1005, 1012, 1008), (1019, 1021, 1017, 1016), (1021, 1019, 1020, 1023), (1023, 1020, 1018, 1022), (1014, 1015, 1022, 1018), (1029, 1031, 1027, 1026), (1031, 1029, 1030, 1033), (1033, 1030, 1028, 1032), (1024, 1025, 1032, 1028), (1039, 1036, 1037, 1041), (1041, 1043, 1040, 1039), (1043, 1042, 1038, 1040), (1034, 1038, 1042, 1035), (1049, 1046, 1047, 1051), (1051, 1053, 1050, 1049), (1053, 1052, 1048, 1050), (1044, 1048, 1052, 1045), (1059, 1056, 1057, 1061), (1061, 1063, 1060, 1059), (1063, 1062, 1058, 1060), (1054, 1058, 1062, 1055), (1069, 1066, 1067, 1071), (1071, 1073, 1070, 1069), (1073, 1072, 1068, 1070), (1064, 1068, 1072, 1065), (1079, 1076, 1077, 1081), (1081, 1083, 1080, 1079), (1083, 1082, 1078, 1080), (1074, 1078, 1082, 1075), (1089, 1091, 1087, 1086), (1091, 1089, 1090, 1093), (1093, 1090, 1088, 1092), (1084, 1085, 1092, 1088), (1099, 1101, 1097, 1096), (1101, 1099, 1100, 1103), (1103, 1100, 1098, 1102), (1094, 1095, 1102, 1098), (1109, 1111, 1107, 1106), (1111, 1109, 1110, 1113), (1113, 1110, 1108, 1112), (1104, 1105, 1112, 1108), (1119, 1121, 1117, 1116), (1121, 1119, 1120, 1123), (1123, 1120, 1118, 1122), (1114, 1115, 1122, 1118), (1129, 1131, 1127, 1126), (1131, 1129, 1130, 1133), (1133, 1130, 1128, 1132), (1124, 1125, 1132, 1128), (1139, 1136, 1137, 1141), (1141, 1143, 1140, 1139), (1143, 1142, 1138, 1140), (1134, 1138, 1142, 1135), (1149, 1146, 1147, 1151), (1151, 1153, 1150, 1149), (1153, 1152, 1148, 1150), (1144, 1148, 1152, 1145), (1159, 1156, 1157, 1161), (1161, 1163, 1160, 1159), (1163, 1162, 1158, 1160), (1154, 1158, 1162, 1155), (1169, 1166, 1167, 1171), (1171, 1173, 1170, 1169), (1173, 1172, 1168, 1170), (1164, 1168, 1172, 1165), (1179, 1176, 1177, 1181), (1181, 1183, 1180, 1179), (1183, 1182, 1178, 1180), (1174, 1178, 1182, 1175), (1189, 1191, 1187, 1186), (1191, 1189, 1190, 1193), (1193, 1190, 1188, 1192), (1184, 1185, 1192, 1188), (1199, 1201, 1197, 1196), (1201, 1199, 1200, 1203), (1203, 1200, 1198, 1202), (1194, 1195, 1202, 1198), (1209, 1211, 1207, 1206), (1211, 1209, 1210, 1213), (1213, 1210, 1208, 1212), (1204, 1205, 1212, 1208), (1219, 1221, 1217, 1216), (1221, 1219, 1220, 1223), (1223, 1220, 1218, 1222), (1214, 1215, 1222, 1218), (1229, 1231, 1227, 1226), (1231, 1229, 1230, 1233), (1233, 1230, 1228, 1232), (1224, 1225, 1232, 1228), (1239, 1236, 1237, 1241), (1241, 1243, 1240, 1239), (1243, 1242, 1238, 1240), (1234, 1238, 1242, 1235), (1249, 1246, 1247, 1251), (1251, 1253, 1250, 1249), (1253, 1252, 1248, 1250), (1244, 1248, 1252, 1245), (1259, 1256, 1257, 1261), (1261, 1263, 1260, 1259), (1263, 1262, 1258, 1260), (1254, 1258, 1262, 1255), (1269, 1266, 1267, 1271), (1271, 1273, 1270, 1269), (1273, 1272, 1268, 1270), (1264, 1268, 1272, 1265), (1279, 1276, 1277, 1281), (1281, 1283, 1280, 1279), (1283, 1282, 1278, 1280), (1274, 1278, 1282, 1275), (885, 884, 1284, 1285), (886, 887, 1287, 1286), (891, 893, 1293, 1291), (890, 889, 1289, 1290), (893, 892, 1292, 1293), (888, 890, 1290, 1288), (884, 888, 1288, 1284), (892, 885, 1285, 1292), (889, 886, 1286, 1289), (887, 891, 1291, 1287), (895, 894, 1294, 1295), (896, 897, 1297, 1296), (901, 903, 1303, 1301), (900, 899, 1299, 1300), (903, 902, 1302, 1303), (898, 900, 1300, 1298), (894, 898, 1298, 1294), (902, 895, 1295, 1302), (899, 896, 1296, 1299), (897, 901, 1301, 1297), (905, 904, 1304, 1305), (906, 907, 1307, 1306), (911, 913, 1313, 1311), (910, 909, 1309, 1310), (913, 912, 1312, 1313), (908, 910, 1310, 1308), (904, 908, 1308, 1304), (912, 905, 1305, 1312), (909, 906, 1306, 1309), (907, 911, 1311, 1307), (915, 914, 1314, 1315), (916, 917, 1317, 1316), (921, 923, 1323, 1321), (920, 919, 1319, 1320), (923, 922, 1322, 1323), (918, 920, 1320, 1318), (914, 918, 1318, 1314), (922, 915, 1315, 1322), (919, 916, 1316, 1319), (917, 921, 1321, 1317), (925, 924, 1324, 1325), (926, 927, 1327, 1326), (931, 933, 1333, 1331), (930, 929, 1329, 1330), (933, 932, 1332, 1333), (928, 930, 1330, 1328), (924, 928, 1328, 1324), (932, 925, 1325, 1332), (929, 926, 1326, 1329), (927, 931, 1331, 1327), (934, 935, 1335, 1334), (937, 936, 1336, 1337), (943, 941, 1341, 1343), (939, 940, 1340, 1339), (942, 943, 1343, 1342), (940, 938, 1338, 1340), (938, 934, 1334, 1338), (935, 942, 1342, 1335), (936, 939, 1339, 1336), (941, 937, 1337, 1341), (944, 945, 1345, 1344), (947, 946, 1346, 1347), (953, 951, 1351, 1353), (949, 950, 1350, 1349), (952, 953, 1353, 1352), (950, 948, 1348, 1350), (948, 944, 1344, 1348), (945, 952, 1352, 1345), (946, 949, 1349, 1346), (951, 947, 1347, 1351), (954, 955, 1355, 1354), (957, 956, 1356, 1357), (963, 961, 1361, 1363), (959, 960, 1360, 1359), (962, 963, 1363, 1362), (960, 958, 1358, 1360), (958, 954, 1354, 1358), (955, 962, 1362, 1355), (956, 959, 1359, 1356), (961, 957, 1357, 1361), (964, 965, 1365, 1364), (967, 966, 1366, 1367), (973, 971, 1371, 1373), (969, 970, 1370, 1369), (972, 973, 1373, 1372), (970, 968, 1368, 1370), (968, 964, 1364, 1368), (965, 972, 1372, 1365), (966, 969, 1369, 1366), (971, 967, 1367, 1371), (974, 975, 1375, 1374), (977, 976, 1376, 1377), (983, 981, 1381, 1383), (979, 980, 1380, 1379), (982, 983, 1383, 1382), (980, 978, 1378, 1380), (978, 974, 1374, 1378), (975, 982, 1382, 1375), (976, 979, 1379, 1376), (981, 977, 1377, 1381), (985, 984, 1384, 1385), (986, 987, 1387, 1386), (991, 993, 1393, 1391), (990, 989, 1389, 1390), (993, 992, 1392, 1393), (988, 990, 1390, 1388), (984, 988, 1388, 1384), (992, 985, 1385, 1392), (989, 986, 1386, 1389), (987, 991, 1391, 1387), (995, 994, 1394, 1395), (996, 997, 1397, 1396), (1001, 1003, 1403, 1401), (1000, 999, 1399, 1400), (1003, 1002, 1402, 1403), (998, 1000, 1400, 1398), (994, 998, 1398, 1394), (1002, 995, 1395, 1402), (999, 996, 1396, 1399), (997, 1001, 1401, 1397), (1005, 1004, 1404, 1405), (1006, 1007, 1407, 1406), (1011, 1013, 1413, 1411), (1010, 1009, 1409, 1410), (1013, 1012, 1412, 1413), (1008, 1010, 1410, 1408), (1004, 1008, 1408, 1404), (1012, 1005, 1405, 1412), (1009, 1006, 1406, 1409), (1007, 1011, 1411, 1407), (1015, 1014, 1414, 1415), (1016, 1017, 1417, 1416), (1021, 1023, 1423, 1421), (1020, 1019, 1419, 1420), (1023, 1022, 1422, 1423), (1018, 1020, 1420, 1418), (1014, 1018, 1418, 1414), (1022, 1015, 1415, 1422), (1019, 1016, 1416, 1419), (1017, 1021, 1421, 1417), (1025, 1024, 1424, 1425), (1026, 1027, 1427, 1426), (1031, 1033, 1433, 1431), (1030, 1029, 1429, 1430), (1033, 1032, 1432, 1433), (1028, 1030, 1430, 1428), (1024, 1028, 1428, 1424), (1032, 1025, 1425, 1432), (1029, 1026, 1426, 1429), (1027, 1031, 1431, 1427), (1034, 1035, 1435, 1434), (1037, 1036, 1436, 1437), (1043, 1041, 1441, 1443), (1039, 1040, 1440, 1439), (1042, 1043, 1443, 1442), (1040, 1038, 1438, 1440), (1038, 1034, 1434, 1438), (1035, 1042, 1442, 1435), (1036, 1039, 1439, 1436), (1041, 1037, 1437, 1441), (1044, 1045, 1445, 1444), (1047, 1046, 1446, 1447), (1053, 1051, 1451, 1453), (1049, 1050, 1450, 1449), (1052, 1053, 1453, 1452), (1050, 1048, 1448, 1450), (1048, 1044, 1444, 1448), (1045, 1052, 1452, 1445), (1046, 1049, 1449, 1446), (1051, 1047, 1447, 1451), (1054, 1055, 1455, 1454), (1057, 1056, 1456, 1457), (1063, 1061, 1461, 1463), (1059, 1060, 1460, 1459), (1062, 1063, 1463, 1462), (1060, 1058, 1458, 1460), (1058, 1054, 1454, 1458), (1055, 1062, 1462, 1455), (1056, 1059, 1459, 1456), (1061, 1057, 1457, 1461), (1064, 1065, 1465, 1464), (1067, 1066, 1466, 1467), (1073, 1071, 1471, 1473), (1069, 1070, 1470, 1469), (1072, 1073, 1473, 1472), (1070, 1068, 1468, 1470), (1068, 1064, 1464, 1468), (1065, 1072, 1472, 1465), (1066, 1069, 1469, 1466), (1071, 1067, 1467, 1471), (1074, 1075, 1475, 1474), (1077, 1076, 1476, 1477), (1083, 1081, 1481, 1483), (1079, 1080, 1480, 1479), (1082, 1083, 1483, 1482), (1080, 1078, 1478, 1480), (1078, 1074, 1474, 1478), (1075, 1082, 1482, 1475), (1076, 1079, 1479, 1476), (1081, 1077, 1477, 1481), (1085, 1084, 1484, 1485), (1086, 1087, 1487, 1486), (1091, 1093, 1493, 1491), (1090, 1089, 1489, 1490), (1093, 1092, 1492, 1493), (1088, 1090, 1490, 1488), (1084, 1088, 1488, 1484), (1092, 1085, 1485, 1492), (1089, 1086, 1486, 1489), (1087, 1091, 1491, 1487), (1095, 1094, 1494, 1495), (1096, 1097, 1497, 1496), (1101, 1103, 1503, 1501), (1100, 1099, 1499, 1500), (1103, 1102, 1502, 1503), (1098, 1100, 1500, 1498), (1094, 1098, 1498, 1494), (1102, 1095, 1495, 1502), (1099, 1096, 1496, 1499), (1097, 1101, 1501, 1497), (1105, 1104, 1504, 1505), (1106, 1107, 1507, 1506), (1111, 1113, 1513, 1511), (1110, 1109, 1509, 1510), (1113, 1112, 1512, 1513), (1108, 1110, 1510, 1508), (1104, 1108, 1508, 1504), (1112, 1105, 1505, 1512), (1109, 1106, 1506, 1509), (1107, 1111, 1511, 1507), (1115, 1114, 1514, 1515), (1116, 1117, 1517, 1516), (1121, 1123, 1523, 1521), (1120, 1119, 1519, 1520), (1123, 1122, 1522, 1523), (1118, 1120, 1520, 1518), (1114, 1118, 1518, 1514), (1122, 1115, 1515, 1522), (1119, 1116, 1516, 1519), (1117, 1121, 1521, 1517), (1125, 1124, 1524, 1525), (1126, 1127, 1527, 1526), (1131, 1133, 1533, 1531), (1130, 1129, 1529, 1530), (1133, 1132, 1532, 1533), (1128, 1130, 1530, 1528), (1124, 1128, 1528, 1524), (1132, 1125, 1525, 1532), (1129, 1126, 1526, 1529), (1127, 1131, 1531, 1527), (1134, 1135, 1535, 1534), (1137, 1136, 1536, 1537), (1143, 1141, 1541, 1543), (1139, 1140, 1540, 1539), (1142, 1143, 1543, 1542), (1140, 1138, 1538, 1540), (1138, 1134, 1534, 1538), (1135, 1142, 1542, 1535), (1136, 1139, 1539, 1536), (1141, 1137, 1537, 1541), (1144, 1145, 1545, 1544), (1147, 1146, 1546, 1547), (1153, 1151, 1551, 1553), (1149, 1150, 1550, 1549), (1152, 1153, 1553, 1552), (1150, 1148, 1548, 1550), (1148, 1144, 1544, 1548), (1145, 1152, 1552, 1545), (1146, 1149, 1549, 1546), (1151, 1147, 1547, 1551), (1154, 1155, 1555, 1554), (1157, 1156, 1556, 1557), (1163, 1161, 1561, 1563), (1159, 1160, 1560, 1559), (1162, 1163, 1563, 1562), (1160, 1158, 1558, 1560), (1158, 1154, 1554, 1558), (1155, 1162, 1562, 1555), (1156, 1159, 1559, 1556), (1161, 1157, 1557, 1561), (1164, 1165, 1565, 1564), (1167, 1166, 1566, 1567), (1173, 1171, 1571, 1573), (1169, 1170, 1570, 1569), (1172, 1173, 1573, 1572), (1170, 1168, 1568, 1570), (1168, 1164, 1564, 1568), (1165, 1172, 1572, 1565), (1166, 1169, 1569, 1566), (1171, 1167, 1567, 1571), (1174, 1175, 1575, 1574), (1177, 1176, 1576, 1577), (1183, 1181, 1581, 1583), (1179, 1180, 1580, 1579), (1182, 1183, 1583, 1582), (1180, 1178, 1578, 1580), (1178, 1174, 1574, 1578), (1175, 1182, 1582, 1575), (1176, 1179, 1579, 1576), (1181, 1177, 1577, 1581), (1185, 1184, 1584, 1585), (1186, 1187, 1587, 1586), (1191, 1193, 1593, 1591), (1190, 1189, 1589, 1590), (1193, 1192, 1592, 1593), (1188, 1190, 1590, 1588), (1184, 1188, 1588, 1584), (1192, 1185, 1585, 1592), (1189, 1186, 1586, 1589), (1187, 1191, 1591, 1587), (1195, 1194, 1594, 1595), (1196, 1197, 1597, 1596), (1201, 1203, 1603, 1601), (1200, 1199, 1599, 1600), (1203, 1202, 1602, 1603), (1198, 1200, 1600, 1598), (1194, 1198, 1598, 1594), (1202, 1195, 1595, 1602), (1199, 1196, 1596, 1599), (1197, 1201, 1601, 1597), (1205, 1204, 1604, 1605), (1206, 1207, 1607, 1606), (1211, 1213, 1613, 1611), (1210, 1209, 1609, 1610), (1213, 1212, 1612, 1613), (1208, 1210, 1610, 1608), (1204, 1208, 1608, 1604), (1212, 1205, 1605, 1612), (1209, 1206, 1606, 1609), (1207, 1211, 1611, 1607), (1215, 1214, 1614, 1615), (1216, 1217, 1617, 1616), (1221, 1223, 1623, 1621), (1220, 1219, 1619, 1620), (1223, 1222, 1622, 1623), (1218, 1220, 1620, 1618), (1214, 1218, 1618, 1614), (1222, 1215, 1615, 1622), (1219, 1216, 1616, 1619), (1217, 1221, 1621, 1617), (1225, 1224, 1624, 1625), (1226, 1227, 1627, 1626), (1231, 1233, 1633, 1631), (1230, 1229, 1629, 1630), (1233, 1232, 1632, 1633), (1228, 1230, 1630, 1628), (1224, 1228, 1628, 1624), (1232, 1225, 1625, 1632), (1229, 1226, 1626, 1629), (1227, 1231, 1631, 1627), (1234, 1235, 1635, 1634), (1237, 1236, 1636, 1637), (1243, 1241, 1641, 1643), (1239, 1240, 1640, 1639), (1242, 1243, 1643, 1642), (1240, 1238, 1638, 1640), (1238, 1234, 1634, 1638), (1235, 1242, 1642, 1635), (1236, 1239, 1639, 1636), (1241, 1237, 1637, 1641), (1244, 1245, 1645, 1644), (1247, 1246, 1646, 1647), (1253, 1251, 1651, 1653), (1249, 1250, 1650, 1649), (1252, 1253, 1653, 1652), (1250, 1248, 1648, 1650), (1248, 1244, 1644, 1648), (1245, 1252, 1652, 1645), (1246, 1249, 1649, 1646), (1251, 1247, 1647, 1651), (1254, 1255, 1655, 1654), (1257, 1256, 1656, 1657), (1263, 1261, 1661, 1663), (1259, 1260, 1660, 1659), (1262, 1263, 1663, 1662), (1260, 1258, 1658, 1660), (1258, 1254, 1654, 1658), (1255, 1262, 1662, 1655), (1256, 1259, 1659, 1656), (1261, 1257, 1657, 1661), (1264, 1265, 1665, 1664), (1267, 1266, 1666, 1667), (1273, 1271, 1671, 1673), (1269, 1270, 1670, 1669), (1272, 1273, 1673, 1672), (1270, 1268, 1668, 1670), (1268, 1264, 1664, 1668), (1265, 1272, 1672, 1665), (1266, 1269, 1669, 1666), (1271, 1267, 1667, 1671), (1274, 1275, 1675, 1674), (1277, 1276, 1676, 1677), (1283, 1281, 1681, 1683), (1279, 1280, 1680, 1679), (1282, 1283, 1683, 1682), (1280, 1278, 1678, 1680), (1278, 1274, 1674, 1678), (1275, 1282, 1682, 1675), (1276, 1279, 1679, 1676), (1281, 1277, 1677, 1681), (1692, 1684, 1686, 1693), (1694, 1695, 1690, 1688), (1687, 1691, 1689, 1685), (1692, 1694, 1688, 1684), (1684, 1688, 1690, 1686), (1693, 1695, 1691, 1687), (1686, 1690, 1695, 1693), (1685, 1689, 1694, 1692), (1689, 1691, 1695, 1694), (1685, 1692, 1693, 1687), (1728, 1772, 1774, 1729), (1730, 1731, 1778, 1776), (1697, 1699, 1698, 1696), (1728, 1730, 1776, 1772), (1729, 1731, 1699, 1697), (1701, 1700, 1702, 1703), (1705, 1707, 1706, 1704), (1703, 1707, 1705, 1701), (1701, 1705, 1704, 1700), (1700, 1704, 1706, 1702), (1702, 1706, 1707, 1703), (1709, 1708, 1790, 1791), (1711, 1795, 1794, 1710), (1791, 1795, 1711, 1709), (1709, 1711, 1710, 1708), (1708, 1710, 1794, 1790), (1797, 1712, 1713, 1799), (1801, 1803, 1715, 1714), (1797, 1801, 1714, 1712), (1713, 1715, 1803, 1799), (1717, 1716, 1718, 1719), (1721, 1723, 1722, 1720), (1717, 1721, 1720, 1716), (1718, 1722, 1723, 1719), (1724, 1760, 1762, 1725), (1726, 1727, 1766, 1764), (1724, 1726, 1764, 1760), (1762, 1766, 1727, 1725), (1774, 1778, 1731, 1729), (1696, 1698, 1730, 1728), (1698, 1699, 1731, 1730), (1696, 1728, 1729, 1697), (1768, 1769, 1822, 1820), (1770, 1824, 1826, 1771), (1733, 1732, 1734, 1735), (1768, 1820, 1824, 1770), (1769, 1733, 1735, 1771), (1737, 1739, 1738, 1736), (1741, 1740, 1742, 1743), (1739, 1737, 1741, 1743), (1737, 1736, 1740, 1741), (1736, 1738, 1742, 1740), (1738, 1739, 1743, 1742), (1745, 1839, 1838, 1744), (1747, 1746, 1842, 1843), (1839, 1745, 1747, 1843), (1745, 1744, 1746, 1747), (1744, 1838, 1842, 1746), (1845, 1847, 1749, 1748), (1849, 1750, 1751, 1851), (1845, 1748, 1750, 1849), (1749, 1847, 1851, 1751), (1753, 1755, 1754, 1752), (1757, 1756, 1758, 1759), (1753, 1752, 1756, 1757), (1754, 1755, 1759, 1758), (1761, 1763, 1762, 1760), (1765, 1764, 1766, 1767), (1761, 1760, 1764, 1765), (1762, 1763, 1767, 1766), (1822, 1769, 1771, 1826), (1732, 1768, 1770, 1734), (1734, 1770, 1771, 1735), (1732, 1733, 1769, 1768), (1816, 1817, 1774, 1772), (1818, 1776, 1778, 1819), (1775, 1773, 1777, 1779), (1816, 1772, 1776, 1818), (1817, 1775, 1779, 1819), (1781, 1783, 1782, 1780), (1785, 1784, 1786, 1787), (1783, 1781, 1785, 1787), (1781, 1780, 1784, 1785), (1780, 1782, 1786, 1784), (1782, 1783, 1787, 1786), (1789, 1791, 1790, 1788), (1793, 1792, 1794, 1795), (1791, 1789, 1793, 1795), (1789, 1788, 1792, 1793), (1788, 1790, 1794, 1792), (1797, 1799, 1798, 1796), (1801, 1800, 1802, 1803), (1797, 1796, 1800, 1801), (1798, 1799, 1803, 1802), (1805, 1807, 1806, 1804), (1809, 1808, 1810, 1811), (1805, 1804, 1808, 1809), (1806, 1807, 1811, 1810), (1812, 1813, 1862, 1860), (1814, 1864, 1866, 1815), (1812, 1860, 1864, 1814), (1862, 1813, 1815, 1866), (1774, 1817, 1819, 1778), (1773, 1816, 1818, 1777), (1777, 1818, 1819, 1779), (1773, 1775, 1817, 1816), (1868, 1820, 1822, 1869), (1870, 1871, 1826, 1824), (1823, 1827, 1825, 1821), (1868, 1870, 1824, 1820), (1869, 1871, 1827, 1823), (1829, 1828, 1830, 1831), (1833, 1835, 1834, 1832), (1831, 1835, 1833, 1829), (1829, 1833, 1832, 1828), (1828, 1832, 1834, 1830), (1830, 1834, 1835, 1831), (1837, 1836, 1838, 1839), (1841, 1843, 1842, 1840), (1839, 1843, 1841, 1837), (1837, 1841, 1840, 1836), (1836, 1840, 1842, 1838), (1845, 1844, 1846, 1847), (1849, 1851, 1850, 1848), (1845, 1849, 1848, 1844), (1846, 1850, 1851, 1847), (1853, 1852, 1854, 1855), (1857, 1859, 1858, 1856), (1853, 1857, 1856, 1852), (1854, 1858, 1859, 1855), (1861, 1860, 1862, 1863), (1865, 1867, 1866, 1864), (1861, 1865, 1864, 1860), (1862, 1866, 1867, 1863), (1822, 1826, 1871, 1869), (1821, 1825, 1870, 1868), (1825, 1827, 1871, 1870), (1821, 1868, 1869, 1823)])
me_cube_218.polygons.foreach_set('use_smooth', [True] * 1168)
me_cube_218.polygons.foreach_set('material_index', [0, 0, 0, 0, 1, 1, 1, 1, 1, 2, 2, 2, 2, 2, 0, 0, 0, 0, 0, 1, 1, 1, 1, 1, 2, 2, 2, 2, 2, 0, 3, 3, 3, 3, 3, 3, 3, 3, 3, 3, 3, 3, 3, 3, 3, 3, 3, 3, 3, 3, 3, 3, 3, 3, 3, 3, 3, 3, 3, 3, 3, 3, 3, 3, 3, 3, 3, 3, 3, 3, 3, 3, 3, 3, 4, 4, 4, 4, 4, 4, 4, 4, 4, 4, 4, 4, 4, 4, 4, 4, 4, 4, 4, 4, 4, 4, 4, 4, 4, 4, 4, 4, 4, 4, 4, 4, 4, 4, 4, 4, 4, 4, 4, 4, 4, 4, 4, 4, 4, 4, 4, 4, 4, 4, 4, 4, 4, 4, 4, 4, 4, 4, 4, 4, 4, 4, 4, 4, 4, 4, 4, 4, 4, 4, 4, 4, 4, 4, 4, 4, 4, 4, 4, 4, 4, 4, 4, 4, 4, 4, 4, 4, 4, 4, 3, 3, 3, 3, 3, 3, 3, 3, 3, 3, 3, 3, 3, 3, 3, 3, 3, 3, 3, 3, 3, 3, 3, 3, 3, 3, 3, 3, 3, 3, 3, 3, 3, 3, 3, 3, 3, 3, 3, 3, 3, 3, 3, 3, 3, 3, 3, 3, 3, 3, 3, 3, 3, 3, 4, 4, 4, 4, 4, 4, 4, 4, 4, 4, 4, 4, 4, 4, 4, 4, 4, 4, 4, 4, 4, 4, 4, 4, 4, 4, 4, 4, 4, 4, 4, 4, 4, 4, 4, 4, 4, 4, 4, 4, 4, 4, 4, 4, 4, 4, 4, 4, 4, 4, 4, 4, 4, 4, 4, 4, 4, 4, 4, 4, 4, 4, 4, 4, 4, 4, 4, 4, 4, 4, 4, 4, 3, 3, 3, 3, 3, 3, 3, 3, 3, 3, 3, 3, 3, 3, 3, 3, 3, 3, 3, 3, 3, 3, 3, 3, 3, 3, 3, 3, 3, 3, 3, 3, 3, 3, 3, 3, 3, 3, 3, 3, 3, 3, 3, 3, 3, 3, 3, 3, 3, 3, 3, 3, 3, 3, 4, 4, 4, 4, 4, 4, 4, 4, 4, 4, 4, 4, 4, 4, 4, 4, 4, 4, 4, 4, 4, 4, 4, 4, 4, 4, 4, 4, 4, 4, 4, 4, 4, 4, 4, 4, 4, 4, 4, 4, 4, 4, 4, 4, 4, 4, 4, 4, 4, 4, 4, 4, 4, 4, 4, 4, 4, 4, 4, 4, 4, 4, 4, 4, 4, 4, 4, 4, 4, 4, 4, 4, 3, 3, 3, 3, 3, 3, 3, 3, 3, 3, 3, 3, 3, 3, 3, 3, 3, 3, 3, 3, 3, 3, 3, 3, 3, 3, 3, 3, 3, 3, 3, 3, 3, 3, 3, 3, 3, 3, 3, 3, 3, 3, 3, 3, 3, 3, 3, 3, 3, 3, 3, 3, 3, 3, 0, 0, 0, 0, 0, 0, 0, 0, 0, 0, 0, 0, 0, 0, 0, 0, 0, 0, 0, 0, 0, 0, 0, 0, 0, 0, 0, 0, 0, 0, 0, 0, 0, 0, 0, 0, 0, 0, 0, 0, 0, 0, 0, 0, 0, 0, 0, 0, 0, 0, 0, 0, 0, 0, 0, 0, 0, 0, 0, 0, 0, 0, 0, 0, 0, 0, 0, 0, 0, 0, 0, 0, 0, 0, 0, 0, 0, 0, 0, 0, 0, 0, 0, 0, 0, 0, 0, 0, 0, 0, 0, 0, 0, 0, 0, 0, 0, 0, 0, 0, 0, 0, 0, 0, 0, 0, 0, 0, 0, 0, 0, 0, 0, 0, 0, 0, 0, 0, 0, 0, 0, 0, 0, 0, 0, 0, 0, 0, 0, 0, 0, 0, 0, 0, 0, 0, 0, 0, 0, 0, 0, 0, 0, 0, 0, 0, 0, 0, 0, 0, 0, 0, 0, 0, 0, 0, 0, 0, 0, 0, 0, 0, 0, 0, 0, 0, 0, 0, 0, 0, 0, 0, 0, 0, 0, 0, 0, 0, 0, 0, 0, 0, 0, 0, 0, 0, 0, 0, 0, 0, 0, 0, 0, 0, 0, 0, 0, 0, 0, 0, 0, 0, 0, 0, 0, 0, 0, 0, 0, 0, 0, 0, 0, 0, 0, 0, 0, 0, 0, 0, 0, 0, 0, 0, 0, 0, 0, 0, 0, 0, 0, 0, 0, 0, 0, 0, 0, 0, 0, 0, 0, 0, 0, 0, 0, 0, 0, 0, 0, 0, 0, 0, 0, 0, 0, 0, 0, 0, 0, 0, 0, 0, 0, 0, 0, 0, 0, 0, 0, 0, 0, 0, 0, 0, 0, 0, 0, 0, 0, 0, 0, 0, 0, 0, 0, 0, 0, 0, 0, 0, 0, 0, 0, 0, 0, 0, 0, 0, 0, 0, 0, 0, 0, 0, 0, 0, 0, 0, 0, 0, 0, 0, 0, 0, 0, 0, 0, 0, 0, 0, 0, 0, 0, 0, 0, 0, 0, 0, 0, 0, 0, 0, 0, 0, 0, 0, 0, 0, 0, 0, 0, 0, 0, 0, 0, 0, 0, 0, 0, 0, 0, 0, 0, 0, 0, 0, 0, 0, 0, 0, 0, 0, 0, 0, 0, 0, 0, 0, 0, 0, 0, 0, 0, 0, 0, 0, 0, 0, 0, 0, 0, 0, 0, 0, 0, 0, 0, 0, 0, 0, 0, 0, 0, 0, 0, 0, 0, 0, 0, 0, 0, 0, 0, 0, 0, 0, 0, 0, 0, 0, 0, 0, 0, 0, 0, 0, 0, 0, 0, 0, 0, 0, 0, 0, 0, 0, 0, 0, 0, 0, 0, 0, 0, 0, 0, 0, 0, 0, 0, 0, 0, 0, 0, 0, 0, 0, 0, 0, 0, 0, 0, 0, 0, 0, 0, 0, 0, 0, 0, 0, 0, 0, 0, 0, 0, 0, 0, 0, 0, 0, 0, 0, 0, 0, 0, 0, 0, 0, 0, 0, 0, 0, 0, 0, 0, 0, 0, 0, 0, 0, 0, 0, 0, 0, 0, 0, 0, 0, 0, 0, 0, 0, 0, 0, 0, 0, 0, 0, 0, 0, 0, 0, 0, 0, 0, 0, 0, 0, 0, 0, 0, 0, 0, 0, 0, 0, 0, 0, 0, 0, 0, 0, 0, 0, 0, 0, 0, 0, 0, 0, 0, 0, 0, 0, 0, 0, 0, 0, 0, 0, 0, 0, 0, 0, 0, 0, 0, 0, 0, 0, 3, 3, 3, 3, 3, 3, 3, 3, 3, 3, 3, 3, 3, 3, 3, 3, 3, 3, 3, 3, 3, 4, 4, 4, 4, 4, 3, 3, 3, 3, 3, 3, 3, 3, 3, 3, 3, 3, 3, 3, 3, 3, 3, 3, 3, 3, 3, 3, 3, 3, 3, 3, 3, 4, 4, 4, 4, 4, 3, 3, 3, 3, 3, 3, 3, 3, 3, 3, 3, 3, 3, 3, 3, 3, 3, 3, 3, 3, 3, 3, 3, 3, 3, 3, 3, 4, 4, 4, 4, 4, 3, 3, 3, 3, 3, 3, 3, 3, 3, 3, 3, 3, 3, 3, 3, 3, 3, 3, 3, 3, 3, 3, 3, 3, 3, 3, 3, 4, 4, 4, 4, 4, 3, 3, 3, 3, 3, 3, 3, 3, 3, 3, 3, 3, 3, 3, 3, 3])
me_cube_218.materials.append(mat_main)
me_cube_218.materials.append(mat_walls)
me_cube_218.materials.append(mat_stone)
me_cube_218.materials.append(mat_wood)
me_cube_218.materials.append(mat_wood_light)
me_cube_218.use_remesh_preserve_volume = False
me_cube_218.use_remesh_preserve_attributes = False
me_cube_218.use_mirror_vertex_groups = False
me_cube_218.update()

# ---- objects
ob_houses_secondage_1_level1 = bpy.data.objects.new('Houses_SecondAge_1_Level1', me_cube_218)

# ---- transforms, parenting, visibility, modifiers, constraints
ob_houses_secondage_1_level1.location = (0.0, 0.0, 0.0)
ob_houses_secondage_1_level1.lineart.crease_threshold = 0.0
_m = ob_houses_secondage_1_level1.modifiers.new('Auto Smooth', 'NODES')
_m.node_group = ng_auto_smooth
_gi = [s.identifier for s in ng_auto_smooth.interface.items_tree if s.item_type == 'SOCKET' and s.in_out == 'INPUT']
_m[_gi[1]] = 0.7453  # Angle

# ---- collection membership
col_collection.objects.link(ob_houses_secondage_1_level1)

# ---- scene / render settings (as saved in the file)
scene.frame_start = 1; scene.frame_end = 250; scene.frame_set(1)
scene.render.engine = 'BLENDER_EEVEE_NEXT'
scene.cycles.sampling_pattern = 'TABULATED_SOBOL'
scene.cycles.use_light_tree = False
scene.view_settings.view_transform = 'Filmic'
bpy.context.view_layer.update()

# ---- added for rendering (the .blend has no active camera and no usable light): camera, sun
cam_auto = bpy.data.cameras.new('AutoCamera')
cam_auto.lens = 50.0
cam_auto.sensor_width = 36.0
cam_auto.clip_end = 1000.0
ob_auto_camera = bpy.data.objects.new('AutoCamera', cam_auto)
scene.collection.objects.link(ob_auto_camera)
ob_auto_camera.location = (1.25774, -1.51151, 1.46165)
ob_auto_camera.rotation_euler = (1.09748, -7.21219e-08, 0.694738)
scene.camera = ob_auto_camera
light_auto_sun = bpy.data.lights.new('AutoSun', 'SUN')
light_auto_sun.energy = 3.0
light_auto_sun.angle = 0.0523599
ob_auto_sun = bpy.data.objects.new('AutoSun', light_auto_sun)
scene.collection.objects.link(ob_auto_sun)
ob_auto_sun.rotation_euler = (0.872665, 0.174533, 0.523599)
bpy.context.view_layer.update()
